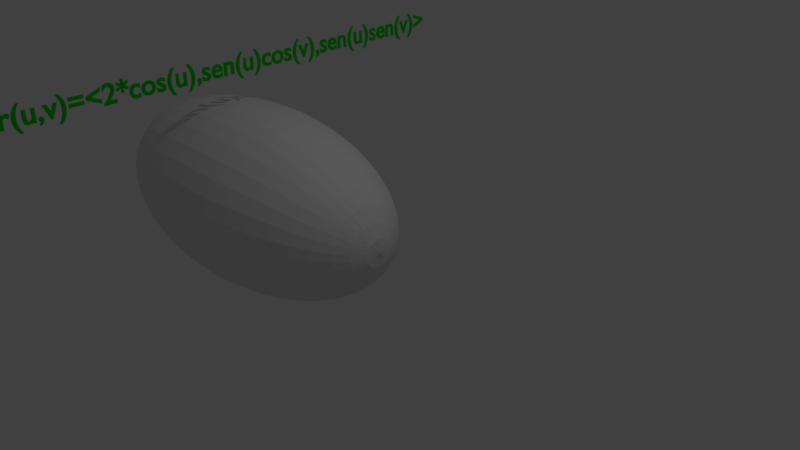 # Source: elipsoide.blend  (saved by Blender 2.77.0; exported with 4.5.12 LTS)
import bpy
from mathutils import Matrix  # noqa: F401  (used for matrix-valued properties, if any)

bpy.ops.wm.read_factory_settings(use_empty=True)
scene = bpy.context.scene
scene.name = 'Scene'

# ---- collections
col_collection_1 = bpy.data.collections.new('Collection 1'); scene.collection.children.link(col_collection_1)

# ---- materials (node trees are filled in below, after node groups)
mat_material = bpy.data.materials.new('Material')
mat_material.alpha_threshold = 0.0
mat_material.use_transparent_shadow = False
mat_material.diffuse_color = (0.0, 0.5277, 0.0007927, 1.0)
mat_material.roughness = 0.5

# ---- material node trees

# ---- world
world_world = bpy.data.worlds.new('World'); scene.world = world_world
world_world.color = (0.05088, 0.05088, 0.05088)
world_world.use_sun_shadow = False
world_world.sun_shadow_jitter_overblur = 0.0
world_world.cycles.sampling_method = 'MANUAL'

# ---- cameras
cam_camera = bpy.data.cameras.new('Camera')
cam_camera.clip_end = 100.0
cam_camera.lens = 35.0
cam_camera.sensor_width = 32.0
cam_camera.sensor_height = 18.0
cam_camera.ortho_scale = 7.314
cam_camera.dof.focus_distance = 0.0
cam_camera.dof.aperture_fstop = 128.0

# ---- lights
light_lamp = bpy.data.lights.new('Lamp', 'POINT')
light_lamp.transmission_factor = 0.0
light_lamp.cutoff_distance = 30.0
light_lamp.energy = 100.0
light_lamp.shadow_buffer_clip_start = 1.001
light_lamp.shadow_soft_size = 0.1
light_lamp.shadow_maximum_resolution = 0.006
light_lamp.use_absolute_resolution = True

# ---- meshes
me_xyz_function = bpy.data.meshes.new('XYZ Function')
me_xyz_function.from_pydata([(2.0, 0.0, 0.0), (1.978, 0.149, 0.0), (1.911, 0.2948, 0.0), (1.802, 0.4339, 0.0), (1.652, 0.5633, 0.0), (1.466, 0.6802, 0.0), (1.247, 0.7818, 0.0), (1.0, 0.866, 0.0), (0.7307, 0.9309, 0.0), (0.445, 0.9749, 0.0), (0.1495, 0.9972, 0.0), (-0.1495, 0.9972, 0.0), (-0.445, 0.9749, 0.0), (-0.7307, 0.9309, 0.0), (-1.0, 0.866, 0.0), (-1.247, 0.7818, 0.0), (-1.466, 0.6802, 0.0), (-1.652, 0.5633, 0.0), (-1.802, 0.4339, 0.0), (-1.911, 0.2948, 0.0), (-1.978, 0.149, 0.0), (-2.0, -8.742e-08, 0.0), (-1.978, -0.149, 0.0), (-1.911, -0.2948, 0.0), (-1.802, -0.4339, 0.0), (-1.652, -0.5633, 0.0), (-1.466, -0.6802, 0.0), (-1.247, -0.7818, 0.0), (-1.0, -0.866, 0.0), (-0.7307, -0.9309, 0.0), (-0.445, -0.9749, 0.0), (-0.1495, -0.9972, 0.0), (0.1495, -0.9972, 0.0), (0.445, -0.9749, 0.0), (0.7307, -0.9309, 0.0), (1.0, -0.866, 0.0), (1.247, -0.7818, 0.0), (1.466, -0.6802, 0.0), (1.652, -0.5633, 0.0), (1.802, -0.4339, 0.0), (1.911, -0.2948, 0.0), (1.978, -0.149, 0.0), (2.0, 1.748e-07, 0.0), (2.0, 0.0, 0.0), (1.978, 0.1462, 0.02906), (1.911, 0.2891, 0.05748), (1.802, 0.4256, 0.0846), (1.652, 0.5525, 0.1098), (1.466, 0.6671, 0.1326), (1.247, 0.7668, 0.1525), (1.0, 0.8494, 0.1689), (0.7307, 0.913, 0.1815), (0.445, 0.9562, 0.1901), (0.1495, 0.9781, 0.1944), (-0.1495, 0.9781, 0.1944), (-0.445, 0.9562, 0.1901), (-0.7307, 0.913, 0.1815), (-1.0, 0.8494, 0.1689), (-1.247, 0.7668, 0.1525), (-1.466, 0.6671, 0.1326), (-1.652, 0.5525, 0.1098), (-1.802, 0.4256, 0.0846), (-1.911, 0.2891, 0.05748), (-1.978, 0.1462, 0.02906), (-2.0, -8.574e-08, -1.705e-08), (-1.978, -0.1462, -0.02906), (-1.911, -0.2891, -0.05748), (-1.802, -0.4256, -0.0846), (-1.652, -0.5525, -0.1098), (-1.466, -0.6671, -0.1326), (-1.247, -0.7668, -0.1525), (-1.0, -0.8494, -0.1689), (-0.7307, -0.913, -0.1815), (-0.445, -0.9562, -0.1901), (-0.1495, -0.9781, -0.1944), (0.1495, -0.9781, -0.1944), (0.445, -0.9562, -0.1901), (0.7307, -0.913, -0.1815), (1.0, -0.8494, -0.1689), (1.247, -0.7668, -0.1525), (1.466, -0.6671, -0.1326), (1.652, -0.5525, -0.1098), (1.802, -0.4256, -0.0846), (1.911, -0.2891, -0.05748), (1.978, -0.1462, -0.02906), (2.0, 1.715e-07, 3.409e-08), (2.0, 0.0, 0.0), (1.978, 0.1377, 0.05701), (1.911, 0.2723, 0.1127), (1.802, 0.4009, 0.166), (1.652, 0.5205, 0.2155), (1.466, 0.6284, 0.2602), (1.247, 0.7224, 0.2991), (1.0, 0.8002, 0.3313), (0.7307, 0.8601, 0.3561), (0.445, 0.9008, 0.3729), (0.1495, 0.9214, 0.3814), (-0.1495, 0.9214, 0.3814), (-0.445, 0.9008, 0.3729), (-0.7307, 0.8601, 0.3561), (-1.0, 0.8002, 0.3313), (-1.247, 0.7224, 0.2991), (-1.466, 0.6284, 0.2602), (-1.652, 0.5205, 0.2155), (-1.802, 0.4009, 0.166), (-1.911, 0.2723, 0.1127), (-1.978, 0.1377, 0.05701), (-2.0, -8.077e-08, -3.344e-08), (-1.978, -0.1377, -0.05701), (-1.911, -0.2723, -0.1127), (-1.802, -0.4009, -0.166), (-1.652, -0.5205, -0.2155), (-1.466, -0.6284, -0.2602), (-1.247, -0.7224, -0.2991), (-1.0, -0.8002, -0.3313), (-0.7307, -0.8601, -0.3561), (-0.445, -0.9008, -0.3729), (-0.1495, -0.9214, -0.3814), (0.1495, -0.9214, -0.3814), (0.445, -0.9008, -0.3729), (0.7307, -0.8601, -0.3561), (1.0, -0.8002, -0.3313), (1.247, -0.7224, -0.2991), (1.466, -0.6284, -0.2602), (1.652, -0.5205, -0.2155), (1.802, -0.4009, -0.166), (1.911, -0.2723, -0.1127), (1.978, -0.1377, -0.05701), (2.0, 1.615e-07, 6.688e-08), (2.0, 0.0, 0.0), (1.978, 0.1239, 0.08277), (1.911, 0.2451, 0.1637), (1.802, 0.3608, 0.2409), (1.652, 0.4685, 0.3128), (1.466, 0.5657, 0.3777), (1.247, 0.6502, 0.4342), (1.0, 0.7202, 0.4809), (0.7307, 0.7741, 0.5169), (0.445, 0.8108, 0.5414), (0.1495, 0.8293, 0.5538), (-0.1495, 0.8293, 0.5538), (-0.445, 0.8108, 0.5414), (-0.7307, 0.7741, 0.5169), (-1.0, 0.7202, 0.4809), (-1.247, 0.6502, 0.4342), (-1.466, 0.5657, 0.3777), (-1.652, 0.4685, 0.3128), (-1.802, 0.3608, 0.2409), (-1.911, 0.2451, 0.1637), (-1.978, 0.1239, 0.08277), (-2.0, -7.27e-08, -4.855e-08), (-1.978, -0.1239, -0.08277), (-1.911, -0.2451, -0.1637), (-1.802, -0.3608, -0.2409), (-1.652, -0.4685, -0.3128), (-1.466, -0.5657, -0.3777), (-1.247, -0.6502, -0.4342), (-1.0, -0.7202, -0.4809), (-0.7307, -0.7741, -0.5169), (-0.445, -0.8108, -0.5414), (-0.1495, -0.8293, -0.5538), (0.1495, -0.8293, -0.5538), (0.445, -0.8108, -0.5414), (0.7307, -0.7741, -0.5169), (1.0, -0.7202, -0.4809), (1.247, -0.6502, -0.4342), (1.466, -0.5657, -0.3777), (1.652, -0.4685, -0.3128), (1.802, -0.3608, -0.2409), (1.911, -0.2451, -0.1637), (1.978, -0.1239, -0.08277), (2.0, 1.454e-07, 9.71e-08), (2.0, 0.0, 0.0), (1.978, 0.1054, 0.1053), (1.911, 0.2085, 0.2083), (1.802, 0.3069, 0.3067), (1.652, 0.3985, 0.3982), (1.466, 0.4811, 0.4808), (1.247, 0.5531, 0.5526), (1.0, 0.6126, 0.6121), (0.7307, 0.6585, 0.658), (0.445, 0.6897, 0.6891), (0.1495, 0.7054, 0.7048), (-0.1495, 0.7054, 0.7048), (-0.445, 0.6897, 0.6891), (-0.7307, 0.6585, 0.658), (-1.0, 0.6126, 0.6121), (-1.247, 0.5531, 0.5526), (-1.466, 0.4811, 0.4808), (-1.652, 0.3985, 0.3982), (-1.802, 0.3069, 0.3067), (-1.911, 0.2085, 0.2083), (-1.978, 0.1054, 0.1053), (-2.0, -6.184e-08, -6.179e-08), (-1.978, -0.1054, -0.1053), (-1.911, -0.2085, -0.2083), (-1.802, -0.3069, -0.3067), (-1.652, -0.3985, -0.3982), (-1.466, -0.4811, -0.4808), (-1.247, -0.5531, -0.5526), (-1.0, -0.6126, -0.6121), (-0.7307, -0.6585, -0.658), (-0.445, -0.6897, -0.6891), (-0.1495, -0.7054, -0.7048), (0.1495, -0.7054, -0.7048), (0.445, -0.6897, -0.6891), (0.7307, -0.6585, -0.658), (1.0, -0.6126, -0.6121), (1.247, -0.5531, -0.5526), (1.466, -0.4811, -0.4808), (1.652, -0.3985, -0.3982), (1.802, -0.3069, -0.3067), (1.911, -0.2085, -0.2083), (1.978, -0.1054, -0.1053), (2.0, 1.237e-07, 1.236e-07), (2.0, 0.0, 0.0), (1.978, 0.08287, 0.1239), (1.911, 0.1639, 0.245), (1.802, 0.2412, 0.3606), (1.652, 0.3132, 0.4682), (1.466, 0.3782, 0.5654), (1.247, 0.4347, 0.6499), (1.0, 0.4815, 0.7198), (0.7307, 0.5176, 0.7737), (0.445, 0.542, 0.8104), (0.1495, 0.5544, 0.8289), (-0.1495, 0.5544, 0.8289), (-0.445, 0.542, 0.8104), (-0.7307, 0.5176, 0.7737), (-1.0, 0.4815, 0.7198), (-1.247, 0.4347, 0.6499), (-1.466, 0.3782, 0.5654), (-1.652, 0.3132, 0.4682), (-1.802, 0.2412, 0.3606), (-1.911, 0.1639, 0.245), (-1.978, 0.08287, 0.1239), (-2.0, -4.861e-08, -7.267e-08), (-1.978, -0.08287, -0.1239), (-1.911, -0.1639, -0.245), (-1.802, -0.2412, -0.3606), (-1.652, -0.3132, -0.4682), (-1.466, -0.3782, -0.5654), (-1.247, -0.4347, -0.6499), (-1.0, -0.4815, -0.7198), (-0.7307, -0.5176, -0.7737), (-0.445, -0.542, -0.8104), (-0.1495, -0.5544, -0.8289), (0.1495, -0.5544, -0.8289), (0.445, -0.542, -0.8104), (0.7307, -0.5176, -0.7737), (1.0, -0.4815, -0.7198), (1.247, -0.4347, -0.6499), (1.466, -0.3782, -0.5654), (1.652, -0.3132, -0.4682), (1.802, -0.2412, -0.3606), (1.911, -0.1639, -0.245), (1.978, -0.08287, -0.1239), (2.0, 9.721e-08, 1.453e-07), (2.0, 0.0, 0.0), (1.978, 0.05712, 0.1377), (1.911, 0.113, 0.2723), (1.802, 0.1663, 0.4008), (1.652, 0.2159, 0.5203), (1.466, 0.2607, 0.6282), (1.247, 0.2996, 0.7221), (1.0, 0.3319, 0.7999), (0.7307, 0.3567, 0.8598), (0.445, 0.3736, 0.9005), (0.1495, 0.3822, 0.9211), (-0.1495, 0.3822, 0.9211), (-0.445, 0.3736, 0.9005), (-0.7307, 0.3567, 0.8598), (-1.0, 0.3319, 0.7999), (-1.247, 0.2996, 0.7221), (-1.466, 0.2607, 0.6282), (-1.652, 0.2159, 0.5203), (-1.802, 0.1663, 0.4008), (-1.911, 0.113, 0.2723), (-1.978, 0.05712, 0.1377), (-2.0, -3.35e-08, -8.075e-08), (-1.978, -0.05712, -0.1377), (-1.911, -0.113, -0.2723), (-1.802, -0.1663, -0.4008), (-1.652, -0.2159, -0.5203), (-1.466, -0.2607, -0.6282), (-1.247, -0.2996, -0.7221), (-1.0, -0.3319, -0.7999), (-0.7307, -0.3567, -0.8598), (-0.445, -0.3736, -0.9005), (-0.1495, -0.3822, -0.9211), (0.1495, -0.3822, -0.9211), (0.445, -0.3736, -0.9005), (0.7307, -0.3567, -0.8598), (1.0, -0.3319, -0.7999), (1.247, -0.2996, -0.7221), (1.466, -0.2607, -0.6282), (1.652, -0.2159, -0.5203), (1.802, -0.1663, -0.4008), (1.911, -0.113, -0.2723), (1.978, -0.05712, -0.1377), (2.0, 6.701e-08, 1.615e-07), (2.0, 0.0, 0.0), (1.978, 0.02918, 0.1462), (1.911, 0.05771, 0.2891), (1.802, 0.08494, 0.4255), (1.652, 0.1103, 0.5524), (1.466, 0.1332, 0.667), (1.247, 0.1531, 0.7667), (1.0, 0.1695, 0.8493), (0.7307, 0.1822, 0.9129), (0.445, 0.1909, 0.9561), (0.1495, 0.1952, 0.9779), (-0.1495, 0.1952, 0.9779), (-0.445, 0.1909, 0.9561), (-0.7307, 0.1822, 0.9129), (-1.0, 0.1695, 0.8493), (-1.247, 0.1531, 0.7667), (-1.466, 0.1332, 0.667), (-1.652, 0.1103, 0.5524), (-1.802, 0.08494, 0.4255), (-1.911, 0.05771, 0.2891), (-1.978, 0.02918, 0.1462), (-2.0, -1.712e-08, -8.573e-08), (-1.978, -0.02918, -0.1462), (-1.911, -0.05771, -0.2891), (-1.802, -0.08494, -0.4255), (-1.652, -0.1103, -0.5524), (-1.466, -0.1332, -0.667), (-1.247, -0.1531, -0.7667), (-1.0, -0.1695, -0.8493), (-0.7307, -0.1822, -0.9129), (-0.445, -0.1909, -0.9561), (-0.1495, -0.1952, -0.9779), (0.1495, -0.1952, -0.9779), (0.445, -0.1909, -0.9561), (0.7307, -0.1822, -0.9129), (1.0, -0.1695, -0.8493), (1.247, -0.1531, -0.7667), (1.466, -0.1332, -0.667), (1.652, -0.1103, -0.5524), (1.802, -0.08494, -0.4255), (1.911, -0.05771, -0.2891), (1.978, -0.02918, -0.1462), (2.0, 3.423e-08, 1.715e-07), (2.0, 0.0, 0.0), (1.978, 0.0001187, 0.149), (1.911, 0.0002347, 0.2948), (1.802, 0.0003455, 0.4339), (1.652, 0.0004486, 0.5633), (1.466, 0.0005416, 0.6802), (1.247, 0.0006226, 0.7818), (1.0, 0.0006896, 0.866), (0.7307, 0.0007412, 0.9309), (0.445, 0.0007763, 0.9749), (0.1495, 0.000794, 0.9972), (-0.1495, 0.000794, 0.9972), (-0.445, 0.0007763, 0.9749), (-0.7307, 0.0007412, 0.9309), (-1.0, 0.0006896, 0.866), (-1.247, 0.0006226, 0.7818), (-1.466, 0.0005416, 0.6802), (-1.652, 0.0004486, 0.5633), (-1.802, 0.0003455, 0.4339), (-1.911, 0.0002347, 0.2948), (-1.978, 0.0001187, 0.149), (-2.0, -6.961e-11, -8.742e-08), (-1.978, -0.0001187, -0.149), (-1.911, -0.0002347, -0.2948), (-1.802, -0.0003455, -0.4339), (-1.652, -0.0004486, -0.5633), (-1.466, -0.0005416, -0.6802), (-1.247, -0.0006226, -0.7818), (-1.0, -0.0006896, -0.866), (-0.7307, -0.0007412, -0.9309), (-0.445, -0.0007763, -0.9749), (-0.1495, -0.000794, -0.9972), (0.1495, -0.000794, -0.9972), (0.445, -0.0007763, -0.9749), (0.7307, -0.0007412, -0.9309), (1.0, -0.0006896, -0.866), (1.247, -0.0006226, -0.7818), (1.466, -0.0005416, -0.6802), (1.652, -0.0004486, -0.5633), (1.802, -0.0003455, -0.4339), (1.911, -0.0002347, -0.2948), (1.978, -0.0001187, -0.149), (2.0, 1.392e-10, 1.748e-07), (2.0, 0.0, 0.0), (1.978, -0.02895, 0.1462), (1.911, -0.05724, 0.2891), (1.802, -0.08427, 0.4256), (1.652, -0.1094, 0.5526), (1.466, -0.1321, 0.6672), (1.247, -0.1518, 0.7669), (1.0, -0.1682, 0.8495), (0.7307, -0.1808, 0.9131), (0.445, -0.1893, 0.9564), (0.1495, -0.1937, 0.9782), (-0.1495, -0.1937, 0.9782), (-0.445, -0.1893, 0.9564), (-0.7307, -0.1808, 0.9131), (-1.0, -0.1682, 0.8495), (-1.247, -0.1518, 0.7669), (-1.466, -0.1321, 0.6672), (-1.652, -0.1094, 0.5526), (-1.802, -0.08427, 0.4256), (-1.911, -0.05724, 0.2891), (-1.978, -0.02895, 0.1462), (-2.0, 1.698e-08, -8.576e-08), (-1.978, 0.02895, -0.1462), (-1.911, 0.05724, -0.2891), (-1.802, 0.08427, -0.4256), (-1.652, 0.1094, -0.5526), (-1.466, 0.1321, -0.6672), (-1.247, 0.1518, -0.7669), (-1.0, 0.1682, -0.8495), (-0.7307, 0.1808, -0.9131), (-0.445, 0.1893, -0.9564), (-0.1495, 0.1937, -0.9782), (0.1495, 0.1937, -0.9782), (0.445, 0.1893, -0.9564), (0.7307, 0.1808, -0.9131), (1.0, 0.1682, -0.8495), (1.247, 0.1518, -0.7669), (1.466, 0.1321, -0.6672), (1.652, 0.1094, -0.5526), (1.802, 0.08427, -0.4256), (1.911, 0.05724, -0.2891), (1.978, 0.02895, -0.1462), (2.0, -3.396e-08, 1.715e-07), (2.0, 0.0, 0.0), (1.978, -0.0569, 0.1378), (1.911, -0.1125, 0.2724), (1.802, -0.1656, 0.401), (1.652, -0.2151, 0.5207), (1.466, -0.2597, 0.6287), (1.247, -0.2985, 0.7226), (1.0, -0.3306, 0.8004), (0.7307, -0.3554, 0.8604), (0.445, -0.3722, 0.9011), (0.1495, -0.3807, 0.9217), (-0.1495, -0.3807, 0.9217), (-0.445, -0.3722, 0.9011), (-0.7307, -0.3554, 0.8604), (-1.0, -0.3306, 0.8004), (-1.247, -0.2985, 0.7226), (-1.466, -0.2597, 0.6287), (-1.652, -0.2151, 0.5207), (-1.802, -0.1656, 0.401), (-1.911, -0.1125, 0.2724), (-1.978, -0.0569, 0.1378), (-2.0, 3.337e-08, -8.08e-08), (-1.978, 0.0569, -0.1378), (-1.911, 0.1125, -0.2724), (-1.802, 0.1656, -0.401), (-1.652, 0.2151, -0.5207), (-1.466, 0.2597, -0.6287), (-1.247, 0.2985, -0.7226), (-1.0, 0.3306, -0.8004), (-0.7307, 0.3554, -0.8604), (-0.445, 0.3722, -0.9011), (-0.1495, 0.3807, -0.9217), (0.1495, 0.3807, -0.9217), (0.445, 0.3722, -0.9011), (0.7307, 0.3554, -0.8604), (1.0, 0.3306, -0.8004), (1.247, 0.2985, -0.7226), (1.466, 0.2597, -0.6287), (1.652, 0.2151, -0.5207), (1.802, 0.1656, -0.401), (1.911, 0.1125, -0.2724), (1.978, 0.0569, -0.1378), (2.0, -6.675e-08, 1.616e-07), (2.0, 0.0, 0.0), (1.978, -0.08267, 0.124), (1.911, -0.1635, 0.2453), (1.802, -0.2407, 0.361), (1.652, -0.3125, 0.4687), (1.466, -0.3773, 0.566), (1.247, -0.4337, 0.6505), (1.0, -0.4803, 0.7206), (0.7307, -0.5163, 0.7746), (0.445, -0.5408, 0.8112), (0.1495, -0.5531, 0.8298), (-0.1495, -0.5531, 0.8298), (-0.445, -0.5408, 0.8112), (-0.7307, -0.5163, 0.7746), (-1.0, -0.4803, 0.7206), (-1.247, -0.4337, 0.6505), (-1.466, -0.3773, 0.566), (-1.652, -0.3125, 0.4687), (-1.802, -0.2407, 0.361), (-1.911, -0.1635, 0.2453), (-1.978, -0.08267, 0.124), (-2.0, 4.849e-08, -7.274e-08), (-1.978, 0.08267, -0.124), (-1.911, 0.1635, -0.2453), (-1.802, 0.2407, -0.361), (-1.652, 0.3125, -0.4687), (-1.466, 0.3773, -0.566), (-1.247, 0.4337, -0.6505), (-1.0, 0.4803, -0.7206), (-0.7307, 0.5163, -0.7746), (-0.445, 0.5408, -0.8112), (-0.1495, 0.5531, -0.8298), (0.1495, 0.5531, -0.8298), (0.445, 0.5408, -0.8112), (0.7307, 0.5163, -0.7746), (1.0, 0.4803, -0.7206), (1.247, 0.4337, -0.6505), (1.466, 0.3773, -0.566), (1.652, 0.3125, -0.4687), (1.802, 0.2407, -0.361), (1.911, 0.1635, -0.2453), (1.978, 0.08267, -0.124), (2.0, -9.698e-08, 1.455e-07), (2.0, 0.0, 0.0), (1.978, -0.1053, 0.1055), (1.911, -0.2082, 0.2087), (1.802, -0.3064, 0.3072), (1.652, -0.3979, 0.3988), (1.466, -0.4804, 0.4815), (1.247, -0.5522, 0.5535), (1.0, -0.6116, 0.6131), (0.7307, -0.6574, 0.659), (0.445, -0.6886, 0.6902), (0.1495, -0.7043, 0.706), (-0.1495, -0.7043, 0.706), (-0.445, -0.6886, 0.6902), (-0.7307, -0.6574, 0.659), (-1.0, -0.6116, 0.6131), (-1.247, -0.5522, 0.5535), (-1.466, -0.4804, 0.4815), (-1.652, -0.3979, 0.3988), (-1.802, -0.3064, 0.3072), (-1.911, -0.2082, 0.2087), (-1.978, -0.1053, 0.1055), (-2.0, 6.174e-08, -6.189e-08), (-1.978, 0.1053, -0.1055), (-1.911, 0.2082, -0.2087), (-1.802, 0.3064, -0.3072), (-1.652, 0.3979, -0.3988), (-1.466, 0.4804, -0.4815), (-1.247, 0.5522, -0.5535), (-1.0, 0.6116, -0.6131), (-0.7307, 0.6574, -0.659), (-0.445, 0.6886, -0.6902), (-0.1495, 0.7043, -0.706), (0.1495, 0.7043, -0.706), (0.445, 0.6886, -0.6902), (0.7307, 0.6574, -0.659), (1.0, 0.6116, -0.6131), (1.247, 0.5522, -0.5535), (1.466, 0.4804, -0.4815), (1.652, 0.3979, -0.3988), (1.802, 0.3064, -0.3072), (1.911, 0.2082, -0.2087), (1.978, 0.1053, -0.1055), (2.0, -1.235e-07, 1.238e-07), (2.0, 0.0, 0.0), (1.978, -0.1238, 0.08296), (1.911, -0.2449, 0.1641), (1.802, -0.3604, 0.2415), (1.652, -0.468, 0.3136), (1.466, -0.5651, 0.3786), (1.247, -0.6495, 0.4352), (1.0, -0.7195, 0.4821), (0.7307, -0.7733, 0.5182), (0.445, -0.8099, 0.5427), (0.1495, -0.8284, 0.5551), (-0.1495, -0.8284, 0.5551), (-0.445, -0.8099, 0.5427), (-0.7307, -0.7733, 0.5182), (-1.0, -0.7195, 0.4821), (-1.247, -0.6495, 0.4352), (-1.466, -0.5651, 0.3786), (-1.652, -0.468, 0.3136), (-1.802, -0.3604, 0.2415), (-1.911, -0.2449, 0.1641), (-1.978, -0.1238, 0.08296), (-2.0, 7.263e-08, -4.866e-08), (-1.978, 0.1238, -0.08296), (-1.911, 0.2449, -0.1641), (-1.802, 0.3604, -0.2415), (-1.652, 0.468, -0.3136), (-1.466, 0.5651, -0.3786), (-1.247, 0.6495, -0.4352), (-1.0, 0.7195, -0.4821), (-0.7307, 0.7733, -0.5182), (-0.445, 0.8099, -0.5427), (-0.1495, 0.8284, -0.5551), (0.1495, 0.8284, -0.5551), (0.445, 0.8099, -0.5427), (0.7307, 0.7733, -0.5182), (1.0, 0.7195, -0.4821), (1.247, 0.6495, -0.4352), (1.466, 0.5651, -0.3786), (1.652, 0.468, -0.3136), (1.802, 0.3604, -0.2415), (1.911, 0.2449, -0.1641), (1.978, 0.1238, -0.08296), (2.0, -1.453e-07, 9.733e-08), (2.0, 0.0, 0.0), (1.978, -0.1376, 0.05723), (1.911, -0.2722, 0.1132), (1.802, -0.4006, 0.1666), (1.652, -0.5201, 0.2163), (1.466, -0.628, 0.2612), (1.247, -0.7219, 0.3002), (1.0, -0.7996, 0.3325), (0.7307, -0.8595, 0.3574), (0.445, -0.9002, 0.3743), (0.1495, -0.9208, 0.3829), (-0.1495, -0.9208, 0.3829), (-0.445, -0.9002, 0.3743), (-0.7307, -0.8595, 0.3574), (-1.0, -0.7996, 0.3325), (-1.247, -0.7219, 0.3002), (-1.466, -0.628, 0.2612), (-1.652, -0.5201, 0.2163), (-1.802, -0.4006, 0.1666), (-1.911, -0.2722, 0.1132), (-1.978, -0.1376, 0.05723), (-2.0, 8.072e-08, -3.357e-08), (-1.978, 0.1376, -0.05723), (-1.911, 0.2722, -0.1132), (-1.802, 0.4006, -0.1666), (-1.652, 0.5201, -0.2163), (-1.466, 0.628, -0.2612), (-1.247, 0.7219, -0.3002), (-1.0, 0.7996, -0.3325), (-0.7307, 0.8595, -0.3574), (-0.445, 0.9002, -0.3743), (-0.1495, 0.9208, -0.3829), (0.1495, 0.9208, -0.3829), (0.445, 0.9002, -0.3743), (0.7307, 0.8595, -0.3574), (1.0, 0.7996, -0.3325), (1.247, 0.7219, -0.3002), (1.466, 0.628, -0.2612), (1.652, 0.5201, -0.2163), (1.802, 0.4006, -0.1666), (1.911, 0.2722, -0.1132), (1.978, 0.1376, -0.05723), (2.0, -1.614e-07, 6.714e-08), (2.0, 0.0, 0.0), (1.978, -0.1461, 0.02929), (1.911, -0.289, 0.05794), (1.802, -0.4254, 0.08528), (1.652, -0.5523, 0.1107), (1.466, -0.6669, 0.1337), (1.247, -0.7666, 0.1537), (1.0, -0.8491, 0.1702), (0.7307, -0.9127, 0.183), (0.445, -0.9559, 0.1916), (0.1495, -0.9778, 0.196), (-0.1495, -0.9778, 0.196), (-0.445, -0.9559, 0.1916), (-0.7307, -0.9127, 0.183), (-1.0, -0.8491, 0.1702), (-1.247, -0.7666, 0.1537), (-1.466, -0.6669, 0.1337), (-1.652, -0.5523, 0.1107), (-1.802, -0.4254, 0.08528), (-1.911, -0.289, 0.05794), (-1.978, -0.1461, 0.02929), (-2.0, 8.572e-08, -1.718e-08), (-1.978, 0.1461, -0.02929), (-1.911, 0.289, -0.05794), (-1.802, 0.4254, -0.08528), (-1.652, 0.5523, -0.1107), (-1.466, 0.6669, -0.1337), (-1.247, 0.7666, -0.1537), (-1.0, 0.8491, -0.1702), (-0.7307, 0.9127, -0.183), (-0.445, 0.9559, -0.1916), (-0.1495, 0.9778, -0.196), (0.1495, 0.9778, -0.196), (0.445, 0.9559, -0.1916), (0.7307, 0.9127, -0.183), (1.0, 0.8491, -0.1702), (1.247, 0.7666, -0.1537), (1.466, 0.6669, -0.1337), (1.652, 0.5523, -0.1107), (1.802, 0.4254, -0.08528), (1.911, 0.289, -0.05794), (1.978, 0.1461, -0.02929), (2.0, -1.714e-07, 3.437e-08), (2.0, 0.0, 0.0), (1.978, -0.149, 0.0002374), (1.911, -0.2948, 0.0004694), (1.802, -0.4339, 0.000691), (1.652, -0.5633, 0.0008971), (1.466, -0.6802, 0.001083), (1.247, -0.7818, 0.001245), (1.0, -0.866, 0.001379), (0.7307, -0.9309, 0.001482), (0.445, -0.9749, 0.001553), (0.1495, -0.9972, 0.001588), (-0.1495, -0.9972, 0.001588), (-0.445, -0.9749, 0.001553), (-0.7307, -0.9309, 0.001482), (-1.0, -0.866, 0.001379), (-1.247, -0.7818, 0.001245), (-1.466, -0.6802, 0.001083), (-1.652, -0.5633, 0.0008971), (-1.802, -0.4339, 0.000691), (-1.911, -0.2948, 0.0004694), (-1.978, -0.149, 0.0002374), (-2.0, 8.742e-08, -1.392e-10), (-1.978, 0.149, -0.0002374), (-1.911, 0.2948, -0.0004694), (-1.802, 0.4339, -0.000691), (-1.652, 0.5633, -0.0008971), (-1.466, 0.6802, -0.001083), (-1.247, 0.7818, -0.001245), (-1.0, 0.866, -0.001379), (-0.7307, 0.9309, -0.001482), (-0.445, 0.9749, -0.001553), (-0.1495, 0.9972, -0.001588), (0.1495, 0.9972, -0.001588), (0.445, 0.9749, -0.001553), (0.7307, 0.9309, -0.001482), (1.0, 0.866, -0.001379), (1.247, 0.7818, -0.001245), (1.466, 0.6802, -0.001083), (1.652, 0.5633, -0.0008971), (1.802, 0.4339, -0.000691), (1.911, 0.2948, -0.0004694), (1.978, 0.149, -0.0002374), (2.0, -1.748e-07, 2.784e-10), (2.0, 0.0, 0.0), (1.978, -0.1462, -0.02883), (1.911, -0.2892, -0.05701), (1.802, -0.4257, -0.08393), (1.652, -0.5527, -0.109), (1.466, -0.6673, -0.1316), (1.247, -0.7671, -0.1512), (1.0, -0.8497, -0.1675), (0.7307, -0.9133, -0.1801), (0.445, -0.9565, -0.1886), (0.1495, -0.9784, -0.1929), (-0.1495, -0.9784, -0.1929), (-0.445, -0.9565, -0.1886), (-0.7307, -0.9133, -0.1801), (-1.0, -0.8497, -0.1675), (-1.247, -0.7671, -0.1512), (-1.466, -0.6673, -0.1316), (-1.652, -0.5527, -0.109), (-1.802, -0.4257, -0.08393), (-1.911, -0.2892, -0.05701), (-1.978, -0.1462, -0.02883), (-2.0, 8.577e-08, 1.691e-08), (-1.978, 0.1462, 0.02883), (-1.911, 0.2892, 0.05701), (-1.802, 0.4257, 0.08393), (-1.652, 0.5527, 0.109), (-1.466, 0.6673, 0.1316), (-1.247, 0.7671, 0.1512), (-1.0, 0.8497, 0.1675), (-0.7307, 0.9133, 0.1801), (-0.445, 0.9565, 0.1886), (-0.1495, 0.9784, 0.1929), (0.1495, 0.9784, 0.1929), (0.445, 0.9565, 0.1886), (0.7307, 0.9133, 0.1801), (1.0, 0.8497, 0.1675), (1.247, 0.7671, 0.1512), (1.466, 0.6673, 0.1316), (1.652, 0.5527, 0.109), (1.802, 0.4257, 0.08393), (1.911, 0.2892, 0.05701), (1.978, 0.1462, 0.02883), (2.0, -1.715e-07, -3.382e-08), (2.0, 0.0, 0.0), (1.978, -0.1378, -0.05679), (1.911, -0.2725, -0.1123), (1.802, -0.4012, -0.1653), (1.652, -0.5208, -0.2146), (1.466, -0.6289, -0.2592), (1.247, -0.7229, -0.2979), (1.0, -0.8007, -0.33), (0.7307, -0.8607, -0.3547), (0.445, -0.9014, -0.3715), (0.1495, -0.922, -0.38), (-0.1495, -0.922, -0.38), (-0.445, -0.9014, -0.3715), (-0.7307, -0.8607, -0.3547), (-1.0, -0.8007, -0.33), (-1.247, -0.7229, -0.2979), (-1.466, -0.6289, -0.2592), (-1.652, -0.5208, -0.2146), (-1.802, -0.4012, -0.1653), (-1.911, -0.2725, -0.1123), (-1.978, -0.1378, -0.05679), (-2.0, 8.083e-08, 3.331e-08), (-1.978, 0.1378, 0.05679), (-1.911, 0.2725, 0.1123), (-1.802, 0.4012, 0.1653), (-1.652, 0.5208, 0.2146), (-1.466, 0.6289, 0.2592), (-1.247, 0.7229, 0.2979), (-1.0, 0.8007, 0.33), (-0.7307, 0.8607, 0.3547), (-0.445, 0.9014, 0.3715), (-0.1495, 0.922, 0.38), (0.1495, 0.922, 0.38), (0.445, 0.9014, 0.3715), (0.7307, 0.8607, 0.3547), (1.0, 0.8007, 0.33), (1.247, 0.7229, 0.2979), (1.466, 0.6289, 0.2592), (1.652, 0.5208, 0.2146), (1.802, 0.4012, 0.1653), (1.911, 0.2725, 0.1123), (1.978, 0.1378, 0.05679), (2.0, -1.617e-07, -6.662e-08), (2.0, 0.0, 0.0), (1.978, -0.1241, -0.08257), (1.911, -0.2454, -0.1633), (1.802, -0.3612, -0.2404), (1.652, -0.469, -0.3121), (1.466, -0.5663, -0.3768), (1.247, -0.6509, -0.4331), (1.0, -0.721, -0.4798), (0.7307, -0.775, -0.5157), (0.445, -0.8116, -0.5401), (0.1495, -0.8302, -0.5524), (-0.1495, -0.8302, -0.5524), (-0.445, -0.8116, -0.5401), (-0.7307, -0.775, -0.5157), (-1.0, -0.721, -0.4798), (-1.247, -0.6509, -0.4331), (-1.466, -0.5663, -0.3768), (-1.652, -0.469, -0.3121), (-1.802, -0.3612, -0.2404), (-1.911, -0.2454, -0.1633), (-1.978, -0.1241, -0.08257), (-2.0, 7.278e-08, 4.843e-08), (-1.978, 0.1241, 0.08257), (-1.911, 0.2454, 0.1633), (-1.802, 0.3612, 0.2404), (-1.652, 0.469, 0.3121), (-1.466, 0.5663, 0.3768), (-1.247, 0.6509, 0.4331), (-1.0, 0.721, 0.4798), (-0.7307, 0.775, 0.5157), (-0.445, 0.8116, 0.5401), (-0.1495, 0.8302, 0.5524), (0.1495, 0.8302, 0.5524), (0.445, 0.8116, 0.5401), (0.7307, 0.775, 0.5157), (1.0, 0.721, 0.4798), (1.247, 0.6509, 0.4331), (1.466, 0.5663, 0.3768), (1.652, 0.469, 0.3121), (1.802, 0.3612, 0.2404), (1.911, 0.2454, 0.1633), (1.978, 0.1241, 0.08257), (2.0, -1.456e-07, -9.686e-08), (2.0, 0.0, 0.0), (1.978, -0.1056, -0.1052), (1.911, -0.2088, -0.208), (1.802, -0.3074, -0.3062), (1.652, -0.3991, -0.3975), (1.466, -0.4819, -0.48), (1.247, -0.5539, -0.5517), (1.0, -0.6136, -0.6112), (0.7307, -0.6595, -0.6569), (0.445, -0.6907, -0.688), (0.1495, -0.7065, -0.7037), (-0.1495, -0.7065, -0.7037), (-0.445, -0.6907, -0.688), (-0.7307, -0.6595, -0.6569), (-1.0, -0.6136, -0.6112), (-1.247, -0.5539, -0.5517), (-1.466, -0.4819, -0.48), (-1.652, -0.3991, -0.3975), (-1.802, -0.3074, -0.3062), (-1.911, -0.2088, -0.208), (-1.978, -0.1056, -0.1052), (-2.0, 6.194e-08, 6.169e-08), (-1.978, 0.1056, 0.1052), (-1.911, 0.2088, 0.208), (-1.802, 0.3074, 0.3062), (-1.652, 0.3991, 0.3975), (-1.466, 0.4819, 0.48), (-1.247, 0.5539, 0.5517), (-1.0, 0.6136, 0.6112), (-0.7307, 0.6595, 0.6569), (-0.445, 0.6907, 0.688), (-0.1495, 0.7065, 0.7037), (0.1495, 0.7065, 0.7037), (0.445, 0.6907, 0.688), (0.7307, 0.6595, 0.6569), (1.0, 0.6136, 0.6112), (1.247, 0.5539, 0.5517), (1.466, 0.4819, 0.48), (1.652, 0.3991, 0.3975), (1.802, 0.3074, 0.3062), (1.911, 0.2088, 0.208), (1.978, 0.1056, 0.1052), (2.0, -1.239e-07, -1.234e-07), (2.0, 0.0, 0.0), (1.978, -0.08306, -0.1238), (1.911, -0.1643, -0.2447), (1.802, -0.2418, -0.3603), (1.652, -0.3139, -0.4677), (1.466, -0.3791, -0.5648), (1.247, -0.4357, -0.6492), (1.0, -0.4826, -0.7191), (0.7307, -0.5188, -0.7729), (0.445, -0.5433, -0.8095), (0.1495, -0.5557, -0.828), (-0.1495, -0.5557, -0.828), (-0.445, -0.5433, -0.8095), (-0.7307, -0.5188, -0.7729), (-1.0, -0.4826, -0.7191), (-1.247, -0.4357, -0.6492), (-1.466, -0.3791, -0.5648), (-1.652, -0.3139, -0.4677), (-1.802, -0.2418, -0.3603), (-1.911, -0.1643, -0.2447), (-1.978, -0.08306, -0.1238), (-2.0, 4.872e-08, 7.259e-08), (-1.978, 0.08306, 0.1238), (-1.911, 0.1643, 0.2447), (-1.802, 0.2418, 0.3603), (-1.652, 0.3139, 0.4677), (-1.466, 0.3791, 0.5648), (-1.247, 0.4357, 0.6492), (-1.0, 0.4826, 0.7191), (-0.7307, 0.5188, 0.7729), (-0.445, 0.5433, 0.8095), (-0.1495, 0.5557, 0.828), (0.1495, 0.5557, 0.828), (0.445, 0.5433, 0.8095), (0.7307, 0.5188, 0.7729), (1.0, 0.4826, 0.7191), (1.247, 0.4357, 0.6492), (1.466, 0.3791, 0.5648), (1.652, 0.3139, 0.4677), (1.802, 0.2418, 0.3603), (1.911, 0.1643, 0.2447), (1.978, 0.08306, 0.1238), (2.0, -9.744e-08, -1.452e-07), (2.0, 0.0, 0.0), (1.978, -0.05734, -0.1376), (1.911, -0.1134, -0.2721), (1.802, -0.1669, -0.4005), (1.652, -0.2167, -0.52), (1.466, -0.2617, -0.6278), (1.247, -0.3008, -0.7217), (1.0, -0.3332, -0.7994), (0.7307, -0.3581, -0.8592), (0.445, -0.3751, -0.8999), (0.1495, -0.3836, -0.9205), (-0.1495, -0.3836, -0.9205), (-0.445, -0.3751, -0.8999), (-0.7307, -0.3581, -0.8592), (-1.0, -0.3332, -0.7994), (-1.247, -0.3008, -0.7217), (-1.466, -0.2617, -0.6278), (-1.652, -0.2167, -0.52), (-1.802, -0.1669, -0.4005), (-1.911, -0.1134, -0.2721), (-1.978, -0.05734, -0.1376), (-2.0, 3.363e-08, 8.069e-08), (-1.978, 0.05734, 0.1376), (-1.911, 0.1134, 0.2721), (-1.802, 0.1669, 0.4005), (-1.652, 0.2167, 0.52), (-1.466, 0.2617, 0.6278), (-1.247, 0.3008, 0.7217), (-1.0, 0.3332, 0.7994), (-0.7307, 0.3581, 0.8592), (-0.445, 0.3751, 0.8999), (-0.1495, 0.3836, 0.9205), (0.1495, 0.3836, 0.9205), (0.445, 0.3751, 0.8999), (0.7307, 0.3581, 0.8592), (1.0, 0.3332, 0.7994), (1.247, 0.3008, 0.7217), (1.466, 0.2617, 0.6278), (1.652, 0.2167, 0.52), (1.802, 0.1669, 0.4005), (1.911, 0.1134, 0.2721), (1.978, 0.05734, 0.1376), (2.0, -6.726e-08, -1.614e-07), (2.0, 0.0, 0.0), (1.978, -0.02941, -0.1461), (1.911, -0.05817, -0.289), (1.802, -0.08562, -0.4254), (1.652, -0.1112, -0.5522), (1.466, -0.1342, -0.6668), (1.247, -0.1543, -0.7665), (1.0, -0.1709, -0.849), (0.7307, -0.1837, -0.9126), (0.445, -0.1924, -0.9558), (0.1495, -0.1968, -0.9776), (-0.1495, -0.1968, -0.9776), (-0.445, -0.1924, -0.9558), (-0.7307, -0.1837, -0.9126), (-1.0, -0.1709, -0.849), (-1.247, -0.1543, -0.7665), (-1.466, -0.1342, -0.6668), (-1.652, -0.1112, -0.5522), (-1.802, -0.08562, -0.4254), (-1.911, -0.05817, -0.289), (-1.978, -0.02941, -0.1461), (-2.0, 1.725e-08, 8.57e-08), (-1.978, 0.02941, 0.1461), (-1.911, 0.05817, 0.289), (-1.802, 0.08562, 0.4254), (-1.652, 0.1112, 0.5522), (-1.466, 0.1342, 0.6668), (-1.247, 0.1543, 0.7665), (-1.0, 0.1709, 0.849), (-0.7307, 0.1837, 0.9126), (-0.445, 0.1924, 0.9558), (-0.1495, 0.1968, 0.9776), (0.1495, 0.1968, 0.9776), (0.445, 0.1924, 0.9558), (0.7307, 0.1837, 0.9126), (1.0, 0.1709, 0.849), (1.247, 0.1543, 0.7665), (1.466, 0.1342, 0.6668), (1.652, 0.1112, 0.5522), (1.802, 0.08562, 0.4254), (1.911, 0.05817, 0.289), (1.978, 0.02941, 0.1461), (2.0, -3.45e-08, -1.714e-07), (2.0, 0.0, 0.0), (1.978, -0.000356, -0.149), (1.911, -0.0007041, -0.2948), (1.802, -0.001036, -0.4339), (1.652, -0.001346, -0.5633), (1.466, -0.001625, -0.6802), (1.247, -0.001868, -0.7818), (1.0, -0.002069, -0.866), (0.7307, -0.002224, -0.9309), (0.445, -0.002329, -0.9749), (0.1495, -0.002382, -0.9972), (-0.1495, -0.002382, -0.9972), (-0.445, -0.002329, -0.9749), (-0.7307, -0.002224, -0.9309), (-1.0, -0.002069, -0.866), (-1.247, -0.001868, -0.7818), (-1.466, -0.001625, -0.6802), (-1.652, -0.001346, -0.5633), (-1.802, -0.001036, -0.4339), (-1.911, -0.0007041, -0.2948), (-1.978, -0.000356, -0.149), (-2.0, 2.088e-10, 8.742e-08), (-1.978, 0.000356, 0.149), (-1.911, 0.0007041, 0.2948), (-1.802, 0.001036, 0.4339), (-1.652, 0.001346, 0.5633), (-1.466, 0.001625, 0.6802), (-1.247, 0.001868, 0.7818), (-1.0, 0.002069, 0.866), (-0.7307, 0.002224, 0.9309), (-0.445, 0.002329, 0.9749), (-0.1495, 0.002382, 0.9972), (0.1495, 0.002382, 0.9972), (0.445, 0.002329, 0.9749), (0.7307, 0.002224, 0.9309), (1.0, 0.002069, 0.866), (1.247, 0.001868, 0.7818), (1.466, 0.001625, 0.6802), (1.652, 0.001346, 0.5633), (1.802, 0.001036, 0.4339), (1.911, 0.0007041, 0.2948), (1.978, 0.000356, 0.149), (2.0, -4.177e-10, -1.748e-07), (2.0, 0.0, 0.0), (1.978, 0.02871, -0.1463), (1.911, 0.05678, -0.2892), (1.802, 0.08359, -0.4258), (1.652, 0.1085, -0.5528), (1.466, 0.131, -0.6674), (1.247, 0.1506, -0.7672), (1.0, 0.1668, -0.8498), (0.7307, 0.1793, -0.9134), (0.445, 0.1878, -0.9567), (0.1495, 0.1921, -0.9785), (-0.1495, 0.1921, -0.9785), (-0.445, 0.1878, -0.9567), (-0.7307, 0.1793, -0.9134), (-1.0, 0.1668, -0.8498), (-1.247, 0.1506, -0.7672), (-1.466, 0.131, -0.6674), (-1.652, 0.1085, -0.5528), (-1.802, 0.08359, -0.4258), (-1.911, 0.05678, -0.2892), (-1.978, 0.02871, -0.1463), (-2.0, -1.684e-08, 8.579e-08), (-1.978, -0.02871, 0.1463), (-1.911, -0.05678, 0.2892), (-1.802, -0.08359, 0.4258), (-1.652, -0.1085, 0.5528), (-1.466, -0.131, 0.6674), (-1.247, -0.1506, 0.7672), (-1.0, -0.1668, 0.8498), (-0.7307, -0.1793, 0.9134), (-0.445, -0.1878, 0.9567), (-0.1495, -0.1921, 0.9785), (0.1495, -0.1921, 0.9785), (0.445, -0.1878, 0.9567), (0.7307, -0.1793, 0.9134), (1.0, -0.1668, 0.8498), (1.247, -0.1506, 0.7672), (1.466, -0.131, 0.6674), (1.652, -0.1085, 0.5528), (1.802, -0.08359, 0.4258), (1.911, -0.05678, 0.2892), (1.978, -0.02871, 0.1463), (2.0, 3.368e-08, -1.716e-07), (2.0, 0.0, 0.0), (1.978, 0.05668, -0.1378), (1.911, 0.1121, -0.2726), (1.802, 0.165, -0.4013), (1.652, 0.2142, -0.521), (1.466, 0.2587, -0.6291), (1.247, 0.2973, -0.7231), (1.0, 0.3293, -0.801), (0.7307, 0.354, -0.8609), (0.445, 0.3708, -0.9017), (0.1495, 0.3792, -0.9223), (-0.1495, 0.3792, -0.9223), (-0.445, 0.3708, -0.9017), (-0.7307, 0.354, -0.8609), (-1.0, 0.3293, -0.801), (-1.247, 0.2973, -0.7231), (-1.466, 0.2587, -0.6291), (-1.652, 0.2142, -0.521), (-1.802, 0.165, -0.4013), (-1.911, 0.1121, -0.2726), (-1.978, 0.05668, -0.1378), (-2.0, -3.325e-08, 8.085e-08), (-1.978, -0.05668, 0.1378), (-1.911, -0.1121, 0.2726), (-1.802, -0.165, 0.4013), (-1.652, -0.2142, 0.521), (-1.466, -0.2587, 0.6291), (-1.247, -0.2973, 0.7231), (-1.0, -0.3293, 0.801), (-0.7307, -0.354, 0.8609), (-0.445, -0.3708, 0.9017), (-0.1495, -0.3792, 0.9223), (0.1495, -0.3792, 0.9223), (0.445, -0.3708, 0.9017), (0.7307, -0.354, 0.8609), (1.0, -0.3293, 0.801), (1.247, -0.2973, 0.7231), (1.466, -0.2587, 0.6291), (1.652, -0.2142, 0.521), (1.802, -0.165, 0.4013), (1.911, -0.1121, 0.2726), (1.978, -0.05668, 0.1378), (2.0, 6.649e-08, -1.617e-07), (2.0, 0.0, 0.0), (1.978, 0.08247, -0.1241), (1.911, 0.1631, -0.2455), (1.802, 0.2401, -0.3614), (1.652, 0.3117, -0.4692), (1.466, 0.3764, -0.5666), (1.247, 0.4326, -0.6512), (1.0, 0.4792, -0.7214), (0.7307, 0.5151, -0.7754), (0.445, 0.5395, -0.8121), (0.1495, 0.5518, -0.8306), (-0.1495, 0.5518, -0.8306), (-0.445, 0.5395, -0.8121), (-0.7307, 0.5151, -0.7754), (-1.0, 0.4792, -0.7214), (-1.247, 0.4326, -0.6512), (-1.466, 0.3764, -0.5666), (-1.652, 0.3117, -0.4692), (-1.802, 0.2401, -0.3614), (-1.911, 0.1631, -0.2455), (-1.978, 0.08247, -0.1241), (-2.0, -4.837e-08, 7.282e-08), (-1.978, -0.08247, 0.1241), (-1.911, -0.1631, 0.2455), (-1.802, -0.2401, 0.3614), (-1.652, -0.3117, 0.4692), (-1.466, -0.3764, 0.5666), (-1.247, -0.4326, 0.6512), (-1.0, -0.4792, 0.7214), (-0.7307, -0.5151, 0.7754), (-0.445, -0.5395, 0.8121), (-0.1495, -0.5518, 0.8306), (0.1495, -0.5518, 0.8306), (0.445, -0.5395, 0.8121), (0.7307, -0.5151, 0.7754), (1.0, -0.4792, 0.7214), (1.247, -0.4326, 0.6512), (1.466, -0.3764, 0.5666), (1.652, -0.3117, 0.4692), (1.802, -0.2401, 0.3614), (1.911, -0.1631, 0.2455), (1.978, -0.08247, 0.1241), (2.0, 9.675e-08, -1.456e-07), (2.0, 0.0, 0.0), (1.978, 0.1051, -0.1057), (1.911, 0.2078, -0.209), (1.802, 0.3059, -0.3077), (1.652, 0.3972, -0.3994), (1.466, 0.4796, -0.4823), (1.247, 0.5513, -0.5544), (1.0, 0.6107, -0.6141), (0.7307, 0.6564, -0.6601), (0.445, 0.6875, -0.6913), (0.1495, 0.7032, -0.7071), (-0.1495, 0.7032, -0.7071), (-0.445, 0.6875, -0.6913), (-0.7307, 0.6564, -0.6601), (-1.0, 0.6107, -0.6141), (-1.247, 0.5513, -0.5544), (-1.466, 0.4796, -0.4823), (-1.652, 0.3972, -0.3994), (-1.802, 0.3059, -0.3077), (-1.911, 0.2078, -0.209), (-1.978, 0.1051, -0.1057), (-2.0, -6.164e-08, 6.199e-08), (-1.978, -0.1051, 0.1057), (-1.911, -0.2078, 0.209), (-1.802, -0.3059, 0.3077), (-1.652, -0.3972, 0.3994), (-1.466, -0.4796, 0.4823), (-1.247, -0.5513, 0.5544), (-1.0, -0.6107, 0.6141), (-0.7307, -0.6564, 0.6601), (-0.445, -0.6875, 0.6913), (-0.1495, -0.7032, 0.7071), (0.1495, -0.7032, 0.7071), (0.445, -0.6875, 0.6913), (0.7307, -0.6564, 0.6601), (1.0, -0.6107, 0.6141), (1.247, -0.5513, 0.5544), (1.466, -0.4796, 0.4823), (1.652, -0.3972, 0.3994), (1.802, -0.3059, 0.3077), (1.911, -0.2078, 0.209), (1.978, -0.1051, 0.1057), (2.0, 1.233e-07, -1.24e-07), (2.0, 0.0, 0.0), (1.978, 0.1237, -0.08316), (1.911, 0.2446, -0.1645), (1.802, 0.3601, -0.2421), (1.652, 0.4675, -0.3143), (1.466, 0.5644, -0.3795), (1.247, 0.6488, -0.4362), (1.0, 0.7187, -0.4832), (0.7307, 0.7725, -0.5194), (0.445, 0.8091, -0.544), (0.1495, 0.8275, -0.5564), (-0.1495, 0.8275, -0.5564), (-0.445, 0.8091, -0.544), (-0.7307, 0.7725, -0.5194), (-1.0, 0.7187, -0.4832), (-1.247, 0.6488, -0.4362), (-1.466, 0.5644, -0.3795), (-1.652, 0.4675, -0.3143), (-1.802, 0.3601, -0.2421), (-1.911, 0.2446, -0.1645), (-1.978, 0.1237, -0.08316), (-2.0, -7.255e-08, 4.878e-08), (-1.978, -0.1237, 0.08316), (-1.911, -0.2446, 0.1645), (-1.802, -0.3601, 0.2421), (-1.652, -0.4675, 0.3143), (-1.466, -0.5644, 0.3795), (-1.247, -0.6488, 0.4362), (-1.0, -0.7187, 0.4832), (-0.7307, -0.7725, 0.5194), (-0.445, -0.8091, 0.544), (-0.1495, -0.8275, 0.5564), (0.1495, -0.8275, 0.5564), (0.445, -0.8091, 0.544), (0.7307, -0.7725, 0.5194), (1.0, -0.7187, 0.4832), (1.247, -0.6488, 0.4362), (1.466, -0.5644, 0.3795), (1.652, -0.4675, 0.3143), (1.802, -0.3601, 0.2421), (1.911, -0.2446, 0.1645), (1.978, -0.1237, 0.08316), (2.0, 1.451e-07, -9.756e-08), (2.0, 0.0, 0.0), (1.978, 0.1375, -0.05745), (1.911, 0.272, -0.1136), (1.802, 0.4004, -0.1672), (1.652, 0.5198, -0.2171), (1.466, 0.6276, -0.2622), (1.247, 0.7214, -0.3013), (1.0, 0.7991, -0.3338), (0.7307, 0.8589, -0.3588), (0.445, 0.8996, -0.3758), (0.1495, 0.9202, -0.3844), (-0.1495, 0.9202, -0.3844), (-0.445, 0.8996, -0.3758), (-0.7307, 0.8589, -0.3588), (-1.0, 0.7991, -0.3338), (-1.247, 0.7214, -0.3013), (-1.466, 0.6276, -0.2622), (-1.652, 0.5198, -0.2171), (-1.802, 0.4004, -0.1672), (-1.911, 0.272, -0.1136), (-1.978, 0.1375, -0.05745), (-2.0, -8.067e-08, 3.37e-08), (-1.978, -0.1375, 0.05745), (-1.911, -0.272, 0.1136), (-1.802, -0.4004, 0.1672), (-1.652, -0.5198, 0.2171), (-1.466, -0.6276, 0.2622), (-1.247, -0.7214, 0.3013), (-1.0, -0.7991, 0.3338), (-0.7307, -0.8589, 0.3588), (-0.445, -0.8996, 0.3758), (-0.1495, -0.9202, 0.3844), (0.1495, -0.9202, 0.3844), (0.445, -0.8996, 0.3758), (0.7307, -0.8589, 0.3588), (1.0, -0.7991, 0.3338), (1.247, -0.7214, 0.3013), (1.466, -0.6276, 0.2622), (1.652, -0.5198, 0.2171), (1.802, -0.4004, 0.1672), (1.911, -0.272, 0.1136), (1.978, -0.1375, 0.05745), (2.0, 1.613e-07, -6.739e-08), (2.0, 0.0, 0.0), (1.978, 0.1461, -0.02953), (1.911, 0.2889, -0.0584), (1.802, 0.4253, -0.08596), (1.652, 0.5522, -0.1116), (1.466, 0.6667, -0.1348), (1.247, 0.7663, -0.1549), (1.0, 0.8489, -0.1716), (0.7307, 0.9124, -0.1844), (0.445, 0.9556, -0.1931), (0.1495, 0.9774, -0.1976), (-0.1495, 0.9774, -0.1976), (-0.445, 0.9556, -0.1931), (-0.7307, 0.9124, -0.1844), (-1.0, 0.8489, -0.1716), (-1.247, 0.7663, -0.1549), (-1.466, 0.6667, -0.1348), (-1.652, 0.5522, -0.1116), (-1.802, 0.4253, -0.08596), (-1.911, 0.2889, -0.0584), (-1.978, 0.1461, -0.02953), (-2.0, -8.569e-08, 1.732e-08), (-1.978, -0.1461, 0.02953), (-1.911, -0.2889, 0.0584), (-1.802, -0.4253, 0.08596), (-1.652, -0.5522, 0.1116), (-1.466, -0.6667, 0.1348), (-1.247, -0.7663, 0.1549), (-1.0, -0.8489, 0.1716), (-0.7307, -0.9124, 0.1844), (-0.445, -0.9556, 0.1931), (-0.1495, -0.9774, 0.1976), (0.1495, -0.9774, 0.1976), (0.445, -0.9556, 0.1931), (0.7307, -0.9124, 0.1844), (1.0, -0.8489, 0.1716), (1.247, -0.7663, 0.1549), (1.466, -0.6667, 0.1348), (1.652, -0.5522, 0.1116), (1.802, -0.4253, 0.08596), (1.911, -0.2889, 0.0584), (1.978, -0.1461, 0.02953), (2.0, 1.714e-07, -3.464e-08), (2.0, 0.0, 0.0), (1.978, 0.149, -0.0004747), (1.911, 0.2948, -0.0009388), (1.802, 0.4339, -0.001382), (1.652, 0.5633, -0.001794), (1.466, 0.6802, -0.002166), (1.247, 0.7818, -0.00249), (1.0, 0.866, -0.002758), (0.7307, 0.9309, -0.002965), (0.445, 0.9749, -0.003105), (0.1495, 0.9972, -0.003176), (-0.1495, 0.9972, -0.003176), (-0.445, 0.9749, -0.003105), (-0.7307, 0.9309, -0.002965), (-1.0, 0.866, -0.002758), (-1.247, 0.7818, -0.00249), (-1.466, 0.6802, -0.002166), (-1.652, 0.5633, -0.001794), (-1.802, 0.4339, -0.001382), (-1.911, 0.2948, -0.0009388), (-1.978, 0.149, -0.0004747), (-2.0, -8.742e-08, 2.784e-10), (-1.978, -0.149, 0.0004747), (-1.911, -0.2948, 0.0009388), (-1.802, -0.4339, 0.001382), (-1.652, -0.5633, 0.001794), (-1.466, -0.6802, 0.002166), (-1.247, -0.7818, 0.00249), (-1.0, -0.866, 0.002758), (-0.7307, -0.9309, 0.002965), (-0.445, -0.9749, 0.003105), (-0.1495, -0.9972, 0.003176), (0.1495, -0.9972, 0.003176), (0.445, -0.9749, 0.003105), (0.7307, -0.9309, 0.002965), (1.0, -0.866, 0.002758), (1.247, -0.7818, 0.00249), (1.466, -0.6802, 0.002166), (1.652, -0.5633, 0.001794), (1.802, -0.4339, 0.001382), (1.911, -0.2948, 0.0009388), (1.978, -0.149, 0.0004747), (2.0, 1.748e-07, -5.569e-10)], [], [(44, 43, 0, 1), (45, 44, 1, 2), (46, 45, 2, 3), (47, 46, 3, 4), (48, 47, 4, 5), (49, 48, 5, 6), (50, 49, 6, 7), (51, 50, 7, 8), (52, 51, 8, 9), (53, 52, 9, 10), (54, 53, 10, 11), (55, 54, 11, 12), (56, 55, 12, 13), (57, 56, 13, 14), (58, 57, 14, 15), (59, 58, 15, 16), (60, 59, 16, 17), (61, 60, 17, 18), (62, 61, 18, 19), (63, 62, 19, 20), (64, 63, 20, 21), (65, 64, 21, 22), (66, 65, 22, 23), (67, 66, 23, 24), (68, 67, 24, 25), (69, 68, 25, 26), (70, 69, 26, 27), (71, 70, 27, 28), (72, 71, 28, 29), (73, 72, 29, 30), (74, 73, 30, 31), (75, 74, 31, 32), (76, 75, 32, 33), (77, 76, 33, 34), (78, 77, 34, 35), (79, 78, 35, 36), (80, 79, 36, 37), (81, 80, 37, 38), (82, 81, 38, 39), (83, 82, 39, 40), (84, 83, 40, 41), (85, 84, 41, 42), (87, 86, 43, 44), (88, 87, 44, 45), (89, 88, 45, 46), (90, 89, 46, 47), (91, 90, 47, 48), (92, 91, 48, 49), (93, 92, 49, 50), (94, 93, 50, 51), (95, 94, 51, 52), (96, 95, 52, 53), (97, 96, 53, 54), (98, 97, 54, 55), (99, 98, 55, 56), (100, 99, 56, 57), (101, 100, 57, 58), (102, 101, 58, 59), (103, 102, 59, 60), (104, 103, 60, 61), (105, 104, 61, 62), (106, 105, 62, 63), (107, 106, 63, 64), (108, 107, 64, 65), (109, 108, 65, 66), (110, 109, 66, 67), (111, 110, 67, 68), (112, 111, 68, 69), (113, 112, 69, 70), (114, 113, 70, 71), (115, 114, 71, 72), (116, 115, 72, 73), (117, 116, 73, 74), (118, 117, 74, 75), (119, 118, 75, 76), (120, 119, 76, 77), (121, 120, 77, 78), (122, 121, 78, 79), (123, 122, 79, 80), (124, 123, 80, 81), (125, 124, 81, 82), (126, 125, 82, 83), (127, 126, 83, 84), (128, 127, 84, 85), (130, 129, 86, 87), (131, 130, 87, 88), (132, 131, 88, 89), (133, 132, 89, 90), (134, 133, 90, 91), (135, 134, 91, 92), (136, 135, 92, 93), (137, 136, 93, 94), (138, 137, 94, 95), (139, 138, 95, 96), (140, 139, 96, 97), (141, 140, 97, 98), (142, 141, 98, 99), (143, 142, 99, 100), (144, 143, 100, 101), (145, 144, 101, 102), (146, 145, 102, 103), (147, 146, 103, 104), (148, 147, 104, 105), (149, 148, 105, 106), (150, 149, 106, 107), (151, 150, 107, 108), (152, 151, 108, 109), (153, 152, 109, 110), (154, 153, 110, 111), (155, 154, 111, 112), (156, 155, 112, 113), (157, 156, 113, 114), (158, 157, 114, 115), (159, 158, 115, 116), (160, 159, 116, 117), (161, 160, 117, 118), (162, 161, 118, 119), (163, 162, 119, 120), (164, 163, 120, 121), (165, 164, 121, 122), (166, 165, 122, 123), (167, 166, 123, 124), (168, 167, 124, 125), (169, 168, 125, 126), (170, 169, 126, 127), (171, 170, 127, 128), (173, 172, 129, 130), (174, 173, 130, 131), (175, 174, 131, 132), (176, 175, 132, 133), (177, 176, 133, 134), (178, 177, 134, 135), (179, 178, 135, 136), (180, 179, 136, 137), (181, 180, 137, 138), (182, 181, 138, 139), (183, 182, 139, 140), (184, 183, 140, 141), (185, 184, 141, 142), (186, 185, 142, 143), (187, 186, 143, 144), (188, 187, 144, 145), (189, 188, 145, 146), (190, 189, 146, 147), (191, 190, 147, 148), (192, 191, 148, 149), (193, 192, 149, 150), (194, 193, 150, 151), (195, 194, 151, 152), (196, 195, 152, 153), (197, 196, 153, 154), (198, 197, 154, 155), (199, 198, 155, 156), (200, 199, 156, 157), (201, 200, 157, 158), (202, 201, 158, 159), (203, 202, 159, 160), (204, 203, 160, 161), (205, 204, 161, 162), (206, 205, 162, 163), (207, 206, 163, 164), (208, 207, 164, 165), (209, 208, 165, 166), (210, 209, 166, 167), (211, 210, 167, 168), (212, 211, 168, 169), (213, 212, 169, 170), (214, 213, 170, 171), (216, 215, 172, 173), (217, 216, 173, 174), (218, 217, 174, 175), (219, 218, 175, 176), (220, 219, 176, 177), (221, 220, 177, 178), (222, 221, 178, 179), (223, 222, 179, 180), (224, 223, 180, 181), (225, 224, 181, 182), (226, 225, 182, 183), (227, 226, 183, 184), (228, 227, 184, 185), (229, 228, 185, 186), (230, 229, 186, 187), (231, 230, 187, 188), (232, 231, 188, 189), (233, 232, 189, 190), (234, 233, 190, 191), (235, 234, 191, 192), (236, 235, 192, 193), (237, 236, 193, 194), (238, 237, 194, 195), (239, 238, 195, 196), (240, 239, 196, 197), (241, 240, 197, 198), (242, 241, 198, 199), (243, 242, 199, 200), (244, 243, 200, 201), (245, 244, 201, 202), (246, 245, 202, 203), (247, 246, 203, 204), (248, 247, 204, 205), (249, 248, 205, 206), (250, 249, 206, 207), (251, 250, 207, 208), (252, 251, 208, 209), (253, 252, 209, 210), (254, 253, 210, 211), (255, 254, 211, 212), (256, 255, 212, 213), (257, 256, 213, 214), (259, 258, 215, 216), (260, 259, 216, 217), (261, 260, 217, 218), (262, 261, 218, 219), (263, 262, 219, 220), (264, 263, 220, 221), (265, 264, 221, 222), (266, 265, 222, 223), (267, 266, 223, 224), (268, 267, 224, 225), (269, 268, 225, 226), (270, 269, 226, 227), (271, 270, 227, 228), (272, 271, 228, 229), (273, 272, 229, 230), (274, 273, 230, 231), (275, 274, 231, 232), (276, 275, 232, 233), (277, 276, 233, 234), (278, 277, 234, 235), (279, 278, 235, 236), (280, 279, 236, 237), (281, 280, 237, 238), (282, 281, 238, 239), (283, 282, 239, 240), (284, 283, 240, 241), (285, 284, 241, 242), (286, 285, 242, 243), (287, 286, 243, 244), (288, 287, 244, 245), (289, 288, 245, 246), (290, 289, 246, 247), (291, 290, 247, 248), (292, 291, 248, 249), (293, 292, 249, 250), (294, 293, 250, 251), (295, 294, 251, 252), (296, 295, 252, 253), (297, 296, 253, 254), (298, 297, 254, 255), (299, 298, 255, 256), (300, 299, 256, 257), (302, 301, 258, 259), (303, 302, 259, 260), (304, 303, 260, 261), (305, 304, 261, 262), (306, 305, 262, 263), (307, 306, 263, 264), (308, 307, 264, 265), (309, 308, 265, 266), (310, 309, 266, 267), (311, 310, 267, 268), (312, 311, 268, 269), (313, 312, 269, 270), (314, 313, 270, 271), (315, 314, 271, 272), (316, 315, 272, 273), (317, 316, 273, 274), (318, 317, 274, 275), (319, 318, 275, 276), (320, 319, 276, 277), (321, 320, 277, 278), (322, 321, 278, 279), (323, 322, 279, 280), (324, 323, 280, 281), (325, 324, 281, 282), (326, 325, 282, 283), (327, 326, 283, 284), (328, 327, 284, 285), (329, 328, 285, 286), (330, 329, 286, 287), (331, 330, 287, 288), (332, 331, 288, 289), (333, 332, 289, 290), (334, 333, 290, 291), (335, 334, 291, 292), (336, 335, 292, 293), (337, 336, 293, 294), (338, 337, 294, 295), (339, 338, 295, 296), (340, 339, 296, 297), (341, 340, 297, 298), (342, 341, 298, 299), (343, 342, 299, 300), (345, 344, 301, 302), (346, 345, 302, 303), (347, 346, 303, 304), (348, 347, 304, 305), (349, 348, 305, 306), (350, 349, 306, 307), (351, 350, 307, 308), (352, 351, 308, 309), (353, 352, 309, 310), (354, 353, 310, 311), (355, 354, 311, 312), (356, 355, 312, 313), (357, 356, 313, 314), (358, 357, 314, 315), (359, 358, 315, 316), (360, 359, 316, 317), (361, 360, 317, 318), (362, 361, 318, 319), (363, 362, 319, 320), (364, 363, 320, 321), (365, 364, 321, 322), (366, 365, 322, 323), (367, 366, 323, 324), (368, 367, 324, 325), (369, 368, 325, 326), (370, 369, 326, 327), (371, 370, 327, 328), (372, 371, 328, 329), (373, 372, 329, 330), (374, 373, 330, 331), (375, 374, 331, 332), (376, 375, 332, 333), (377, 376, 333, 334), (378, 377, 334, 335), (379, 378, 335, 336), (380, 379, 336, 337), (381, 380, 337, 338), (382, 381, 338, 339), (383, 382, 339, 340), (384, 383, 340, 341), (385, 384, 341, 342), (386, 385, 342, 343), (388, 387, 344, 345), (389, 388, 345, 346), (390, 389, 346, 347), (391, 390, 347, 348), (392, 391, 348, 349), (393, 392, 349, 350), (394, 393, 350, 351), (395, 394, 351, 352), (396, 395, 352, 353), (397, 396, 353, 354), (398, 397, 354, 355), (399, 398, 355, 356), (400, 399, 356, 357), (401, 400, 357, 358), (402, 401, 358, 359), (403, 402, 359, 360), (404, 403, 360, 361), (405, 404, 361, 362), (406, 405, 362, 363), (407, 406, 363, 364), (408, 407, 364, 365), (409, 408, 365, 366), (410, 409, 366, 367), (411, 410, 367, 368), (412, 411, 368, 369), (413, 412, 369, 370), (414, 413, 370, 371), (415, 414, 371, 372), (416, 415, 372, 373), (417, 416, 373, 374), (418, 417, 374, 375), (419, 418, 375, 376), (420, 419, 376, 377), (421, 420, 377, 378), (422, 421, 378, 379), (423, 422, 379, 380), (424, 423, 380, 381), (425, 424, 381, 382), (426, 425, 382, 383), (427, 426, 383, 384), (428, 427, 384, 385), (429, 428, 385, 386), (431, 430, 387, 388), (432, 431, 388, 389), (433, 432, 389, 390), (434, 433, 390, 391), (435, 434, 391, 392), (436, 435, 392, 393), (437, 436, 393, 394), (438, 437, 394, 395), (439, 438, 395, 396), (440, 439, 396, 397), (441, 440, 397, 398), (442, 441, 398, 399), (443, 442, 399, 400), (444, 443, 400, 401), (445, 444, 401, 402), (446, 445, 402, 403), (447, 446, 403, 404), (448, 447, 404, 405), (449, 448, 405, 406), (450, 449, 406, 407), (451, 450, 407, 408), (452, 451, 408, 409), (453, 452, 409, 410), (454, 453, 410, 411), (455, 454, 411, 412), (456, 455, 412, 413), (457, 456, 413, 414), (458, 457, 414, 415), (459, 458, 415, 416), (460, 459, 416, 417), (461, 460, 417, 418), (462, 461, 418, 419), (463, 462, 419, 420), (464, 463, 420, 421), (465, 464, 421, 422), (466, 465, 422, 423), (467, 466, 423, 424), (468, 467, 424, 425), (469, 468, 425, 426), (470, 469, 426, 427), (471, 470, 427, 428), (472, 471, 428, 429), (474, 473, 430, 431), (475, 474, 431, 432), (476, 475, 432, 433), (477, 476, 433, 434), (478, 477, 434, 435), (479, 478, 435, 436), (480, 479, 436, 437), (481, 480, 437, 438), (482, 481, 438, 439), (483, 482, 439, 440), (484, 483, 440, 441), (485, 484, 441, 442), (486, 485, 442, 443), (487, 486, 443, 444), (488, 487, 444, 445), (489, 488, 445, 446), (490, 489, 446, 447), (491, 490, 447, 448), (492, 491, 448, 449), (493, 492, 449, 450), (494, 493, 450, 451), (495, 494, 451, 452), (496, 495, 452, 453), (497, 496, 453, 454), (498, 497, 454, 455), (499, 498, 455, 456), (500, 499, 456, 457), (501, 500, 457, 458), (502, 501, 458, 459), (503, 502, 459, 460), (504, 503, 460, 461), (505, 504, 461, 462), (506, 505, 462, 463), (507, 506, 463, 464), (508, 507, 464, 465), (509, 508, 465, 466), (510, 509, 466, 467), (511, 510, 467, 468), (512, 511, 468, 469), (513, 512, 469, 470), (514, 513, 470, 471), (515, 514, 471, 472), (517, 516, 473, 474), (518, 517, 474, 475), (519, 518, 475, 476), (520, 519, 476, 477), (521, 520, 477, 478), (522, 521, 478, 479), (523, 522, 479, 480), (524, 523, 480, 481), (525, 524, 481, 482), (526, 525, 482, 483), (527, 526, 483, 484), (528, 527, 484, 485), (529, 528, 485, 486), (530, 529, 486, 487), (531, 530, 487, 488), (532, 531, 488, 489), (533, 532, 489, 490), (534, 533, 490, 491), (535, 534, 491, 492), (536, 535, 492, 493), (537, 536, 493, 494), (538, 537, 494, 495), (539, 538, 495, 496), (540, 539, 496, 497), (541, 540, 497, 498), (542, 541, 498, 499), (543, 542, 499, 500), (544, 543, 500, 501), (545, 544, 501, 502), (546, 545, 502, 503), (547, 546, 503, 504), (548, 547, 504, 505), (549, 548, 505, 506), (550, 549, 506, 507), (551, 550, 507, 508), (552, 551, 508, 509), (553, 552, 509, 510), (554, 553, 510, 511), (555, 554, 511, 512), (556, 555, 512, 513), (557, 556, 513, 514), (558, 557, 514, 515), (560, 559, 516, 517), (561, 560, 517, 518), (562, 561, 518, 519), (563, 562, 519, 520), (564, 563, 520, 521), (565, 564, 521, 522), (566, 565, 522, 523), (567, 566, 523, 524), (568, 567, 524, 525), (569, 568, 525, 526), (570, 569, 526, 527), (571, 570, 527, 528), (572, 571, 528, 529), (573, 572, 529, 530), (574, 573, 530, 531), (575, 574, 531, 532), (576, 575, 532, 533), (577, 576, 533, 534), (578, 577, 534, 535), (579, 578, 535, 536), (580, 579, 536, 537), (581, 580, 537, 538), (582, 581, 538, 539), (583, 582, 539, 540), (584, 583, 540, 541), (585, 584, 541, 542), (586, 585, 542, 543), (587, 586, 543, 544), (588, 587, 544, 545), (589, 588, 545, 546), (590, 589, 546, 547), (591, 590, 547, 548), (592, 591, 548, 549), (593, 592, 549, 550), (594, 593, 550, 551), (595, 594, 551, 552), (596, 595, 552, 553), (597, 596, 553, 554), (598, 597, 554, 555), (599, 598, 555, 556), (600, 599, 556, 557), (601, 600, 557, 558), (603, 602, 559, 560), (604, 603, 560, 561), (605, 604, 561, 562), (606, 605, 562, 563), (607, 606, 563, 564), (608, 607, 564, 565), (609, 608, 565, 566), (610, 609, 566, 567), (611, 610, 567, 568), (612, 611, 568, 569), (613, 612, 569, 570), (614, 613, 570, 571), (615, 614, 571, 572), (616, 615, 572, 573), (617, 616, 573, 574), (618, 617, 574, 575), (619, 618, 575, 576), (620, 619, 576, 577), (621, 620, 577, 578), (622, 621, 578, 579), (623, 622, 579, 580), (624, 623, 580, 581), (625, 624, 581, 582), (626, 625, 582, 583), (627, 626, 583, 584), (628, 627, 584, 585), (629, 628, 585, 586), (630, 629, 586, 587), (631, 630, 587, 588), (632, 631, 588, 589), (633, 632, 589, 590), (634, 633, 590, 591), (635, 634, 591, 592), (636, 635, 592, 593), (637, 636, 593, 594), (638, 637, 594, 595), (639, 638, 595, 596), (640, 639, 596, 597), (641, 640, 597, 598), (642, 641, 598, 599), (643, 642, 599, 600), (644, 643, 600, 601), (646, 645, 602, 603), (647, 646, 603, 604), (648, 647, 604, 605), (649, 648, 605, 606), (650, 649, 606, 607), (651, 650, 607, 608), (652, 651, 608, 609), (653, 652, 609, 610), (654, 653, 610, 611), (655, 654, 611, 612), (656, 655, 612, 613), (657, 656, 613, 614), (658, 657, 614, 615), (659, 658, 615, 616), (660, 659, 616, 617), (661, 660, 617, 618), (662, 661, 618, 619), (663, 662, 619, 620), (664, 663, 620, 621), (665, 664, 621, 622), (666, 665, 622, 623), (667, 666, 623, 624), (668, 667, 624, 625), (669, 668, 625, 626), (670, 669, 626, 627), (671, 670, 627, 628), (672, 671, 628, 629), (673, 672, 629, 630), (674, 673, 630, 631), (675, 674, 631, 632), (676, 675, 632, 633), (677, 676, 633, 634), (678, 677, 634, 635), (679, 678, 635, 636), (680, 679, 636, 637), (681, 680, 637, 638), (682, 681, 638, 639), (683, 682, 639, 640), (684, 683, 640, 641), (685, 684, 641, 642), (686, 685, 642, 643), (687, 686, 643, 644), (689, 688, 645, 646), (690, 689, 646, 647), (691, 690, 647, 648), (692, 691, 648, 649), (693, 692, 649, 650), (694, 693, 650, 651), (695, 694, 651, 652), (696, 695, 652, 653), (697, 696, 653, 654), (698, 697, 654, 655), (699, 698, 655, 656), (700, 699, 656, 657), (701, 700, 657, 658), (702, 701, 658, 659), (703, 702, 659, 660), (704, 703, 660, 661), (705, 704, 661, 662), (706, 705, 662, 663), (707, 706, 663, 664), (708, 707, 664, 665), (709, 708, 665, 666), (710, 709, 666, 667), (711, 710, 667, 668), (712, 711, 668, 669), (713, 712, 669, 670), (714, 713, 670, 671), (715, 714, 671, 672), (716, 715, 672, 673), (717, 716, 673, 674), (718, 717, 674, 675), (719, 718, 675, 676), (720, 719, 676, 677), (721, 720, 677, 678), (722, 721, 678, 679), (723, 722, 679, 680), (724, 723, 680, 681), (725, 724, 681, 682), (726, 725, 682, 683), (727, 726, 683, 684), (728, 727, 684, 685), (729, 728, 685, 686), (730, 729, 686, 687), (732, 731, 688, 689), (733, 732, 689, 690), (734, 733, 690, 691), (735, 734, 691, 692), (736, 735, 692, 693), (737, 736, 693, 694), (738, 737, 694, 695), (739, 738, 695, 696), (740, 739, 696, 697), (741, 740, 697, 698), (742, 741, 698, 699), (743, 742, 699, 700), (744, 743, 700, 701), (745, 744, 701, 702), (746, 745, 702, 703), (747, 746, 703, 704), (748, 747, 704, 705), (749, 748, 705, 706), (750, 749, 706, 707), (751, 750, 707, 708), (752, 751, 708, 709), (753, 752, 709, 710), (754, 753, 710, 711), (755, 754, 711, 712), (756, 755, 712, 713), (757, 756, 713, 714), (758, 757, 714, 715), (759, 758, 715, 716), (760, 759, 716, 717), (761, 760, 717, 718), (762, 761, 718, 719), (763, 762, 719, 720), (764, 763, 720, 721), (765, 764, 721, 722), (766, 765, 722, 723), (767, 766, 723, 724), (768, 767, 724, 725), (769, 768, 725, 726), (770, 769, 726, 727), (771, 770, 727, 728), (772, 771, 728, 729), (773, 772, 729, 730), (775, 774, 731, 732), (776, 775, 732, 733), (777, 776, 733, 734), (778, 777, 734, 735), (779, 778, 735, 736), (780, 779, 736, 737), (781, 780, 737, 738), (782, 781, 738, 739), (783, 782, 739, 740), (784, 783, 740, 741), (785, 784, 741, 742), (786, 785, 742, 743), (787, 786, 743, 744), (788, 787, 744, 745), (789, 788, 745, 746), (790, 789, 746, 747), (791, 790, 747, 748), (792, 791, 748, 749), (793, 792, 749, 750), (794, 793, 750, 751), (795, 794, 751, 752), (796, 795, 752, 753), (797, 796, 753, 754), (798, 797, 754, 755), (799, 798, 755, 756), (800, 799, 756, 757), (801, 800, 757, 758), (802, 801, 758, 759), (803, 802, 759, 760), (804, 803, 760, 761), (805, 804, 761, 762), (806, 805, 762, 763), (807, 806, 763, 764), (808, 807, 764, 765), (809, 808, 765, 766), (810, 809, 766, 767), (811, 810, 767, 768), (812, 811, 768, 769), (813, 812, 769, 770), (814, 813, 770, 771), (815, 814, 771, 772), (816, 815, 772, 773), (818, 817, 774, 775), (819, 818, 775, 776), (820, 819, 776, 777), (821, 820, 777, 778), (822, 821, 778, 779), (823, 822, 779, 780), (824, 823, 780, 781), (825, 824, 781, 782), (826, 825, 782, 783), (827, 826, 783, 784), (828, 827, 784, 785), (829, 828, 785, 786), (830, 829, 786, 787), (831, 830, 787, 788), (832, 831, 788, 789), (833, 832, 789, 790), (834, 833, 790, 791), (835, 834, 791, 792), (836, 835, 792, 793), (837, 836, 793, 794), (838, 837, 794, 795), (839, 838, 795, 796), (840, 839, 796, 797), (841, 840, 797, 798), (842, 841, 798, 799), (843, 842, 799, 800), (844, 843, 800, 801), (845, 844, 801, 802), (846, 845, 802, 803), (847, 846, 803, 804), (848, 847, 804, 805), (849, 848, 805, 806), (850, 849, 806, 807), (851, 850, 807, 808), (852, 851, 808, 809), (853, 852, 809, 810), (854, 853, 810, 811), (855, 854, 811, 812), (856, 855, 812, 813), (857, 856, 813, 814), (858, 857, 814, 815), (859, 858, 815, 816), (861, 860, 817, 818), (862, 861, 818, 819), (863, 862, 819, 820), (864, 863, 820, 821), (865, 864, 821, 822), (866, 865, 822, 823), (867, 866, 823, 824), (868, 867, 824, 825), (869, 868, 825, 826), (870, 869, 826, 827), (871, 870, 827, 828), (872, 871, 828, 829), (873, 872, 829, 830), (874, 873, 830, 831), (875, 874, 831, 832), (876, 875, 832, 833), (877, 876, 833, 834), (878, 877, 834, 835), (879, 878, 835, 836), (880, 879, 836, 837), (881, 880, 837, 838), (882, 881, 838, 839), (883, 882, 839, 840), (884, 883, 840, 841), (885, 884, 841, 842), (886, 885, 842, 843), (887, 886, 843, 844), (888, 887, 844, 845), (889, 888, 845, 846), (890, 889, 846, 847), (891, 890, 847, 848), (892, 891, 848, 849), (893, 892, 849, 850), (894, 893, 850, 851), (895, 894, 851, 852), (896, 895, 852, 853), (897, 896, 853, 854), (898, 897, 854, 855), (899, 898, 855, 856), (900, 899, 856, 857), (901, 900, 857, 858), (902, 901, 858, 859), (904, 903, 860, 861), (905, 904, 861, 862), (906, 905, 862, 863), (907, 906, 863, 864), (908, 907, 864, 865), (909, 908, 865, 866), (910, 909, 866, 867), (911, 910, 867, 868), (912, 911, 868, 869), (913, 912, 869, 870), (914, 913, 870, 871), (915, 914, 871, 872), (916, 915, 872, 873), (917, 916, 873, 874), (918, 917, 874, 875), (919, 918, 875, 876), (920, 919, 876, 877), (921, 920, 877, 878), (922, 921, 878, 879), (923, 922, 879, 880), (924, 923, 880, 881), (925, 924, 881, 882), (926, 925, 882, 883), (927, 926, 883, 884), (928, 927, 884, 885), (929, 928, 885, 886), (930, 929, 886, 887), (931, 930, 887, 888), (932, 931, 888, 889), (933, 932, 889, 890), (934, 933, 890, 891), (935, 934, 891, 892), (936, 935, 892, 893), (937, 936, 893, 894), (938, 937, 894, 895), (939, 938, 895, 896), (940, 939, 896, 897), (941, 940, 897, 898), (942, 941, 898, 899), (943, 942, 899, 900), (944, 943, 900, 901), (945, 944, 901, 902), (947, 946, 903, 904), (948, 947, 904, 905), (949, 948, 905, 906), (950, 949, 906, 907), (951, 950, 907, 908), (952, 951, 908, 909), (953, 952, 909, 910), (954, 953, 910, 911), (955, 954, 911, 912), (956, 955, 912, 913), (957, 956, 913, 914), (958, 957, 914, 915), (959, 958, 915, 916), (960, 959, 916, 917), (961, 960, 917, 918), (962, 961, 918, 919), (963, 962, 919, 920), (964, 963, 920, 921), (965, 964, 921, 922), (966, 965, 922, 923), (967, 966, 923, 924), (968, 967, 924, 925), (969, 968, 925, 926), (970, 969, 926, 927), (971, 970, 927, 928), (972, 971, 928, 929), (973, 972, 929, 930), (974, 973, 930, 931), (975, 974, 931, 932), (976, 975, 932, 933), (977, 976, 933, 934), (978, 977, 934, 935), (979, 978, 935, 936), (980, 979, 936, 937), (981, 980, 937, 938), (982, 981, 938, 939), (983, 982, 939, 940), (984, 983, 940, 941), (985, 984, 941, 942), (986, 985, 942, 943), (987, 986, 943, 944), (988, 987, 944, 945), (990, 989, 946, 947), (991, 990, 947, 948), (992, 991, 948, 949), (993, 992, 949, 950), (994, 993, 950, 951), (995, 994, 951, 952), (996, 995, 952, 953), (997, 996, 953, 954), (998, 997, 954, 955), (999, 998, 955, 956), (1000, 999, 956, 957), (1001, 1000, 957, 958), (1002, 1001, 958, 959), (1003, 1002, 959, 960), (1004, 1003, 960, 961), (1005, 1004, 961, 962), (1006, 1005, 962, 963), (1007, 1006, 963, 964), (1008, 1007, 964, 965), (1009, 1008, 965, 966), (1010, 1009, 966, 967), (1011, 1010, 967, 968), (1012, 1011, 968, 969), (1013, 1012, 969, 970), (1014, 1013, 970, 971), (1015, 1014, 971, 972), (1016, 1015, 972, 973), (1017, 1016, 973, 974), (1018, 1017, 974, 975), (1019, 1018, 975, 976), (1020, 1019, 976, 977), (1021, 1020, 977, 978), (1022, 1021, 978, 979), (1023, 1022, 979, 980), (1024, 1023, 980, 981), (1025, 1024, 981, 982), (1026, 1025, 982, 983), (1027, 1026, 983, 984), (1028, 1027, 984, 985), (1029, 1028, 985, 986), (1030, 1029, 986, 987), (1031, 1030, 987, 988), (1033, 1032, 989, 990), (1034, 1033, 990, 991), (1035, 1034, 991, 992), (1036, 1035, 992, 993), (1037, 1036, 993, 994), (1038, 1037, 994, 995), (1039, 1038, 995, 996), (1040, 1039, 996, 997), (1041, 1040, 997, 998), (1042, 1041, 998, 999), (1043, 1042, 999, 1000), (1044, 1043, 1000, 1001), (1045, 1044, 1001, 1002), (1046, 1045, 1002, 1003), (1047, 1046, 1003, 1004), (1048, 1047, 1004, 1005), (1049, 1048, 1005, 1006), (1050, 1049, 1006, 1007), (1051, 1050, 1007, 1008), (1052, 1051, 1008, 1009), (1053, 1052, 1009, 1010), (1054, 1053, 1010, 1011), (1055, 1054, 1011, 1012), (1056, 1055, 1012, 1013), (1057, 1056, 1013, 1014), (1058, 1057, 1014, 1015), (1059, 1058, 1015, 1016), (1060, 1059, 1016, 1017), (1061, 1060, 1017, 1018), (1062, 1061, 1018, 1019), (1063, 1062, 1019, 1020), (1064, 1063, 1020, 1021), (1065, 1064, 1021, 1022), (1066, 1065, 1022, 1023), (1067, 1066, 1023, 1024), (1068, 1067, 1024, 1025), (1069, 1068, 1025, 1026), (1070, 1069, 1026, 1027), (1071, 1070, 1027, 1028), (1072, 1071, 1028, 1029), (1073, 1072, 1029, 1030), (1074, 1073, 1030, 1031), (1076, 1075, 1032, 1033), (1077, 1076, 1033, 1034), (1078, 1077, 1034, 1035), (1079, 1078, 1035, 1036), (1080, 1079, 1036, 1037), (1081, 1080, 1037, 1038), (1082, 1081, 1038, 1039), (1083, 1082, 1039, 1040), (1084, 1083, 1040, 1041), (1085, 1084, 1041, 1042), (1086, 1085, 1042, 1043), (1087, 1086, 1043, 1044), (1088, 1087, 1044, 1045), (1089, 1088, 1045, 1046), (1090, 1089, 1046, 1047), (1091, 1090, 1047, 1048), (1092, 1091, 1048, 1049), (1093, 1092, 1049, 1050), (1094, 1093, 1050, 1051), (1095, 1094, 1051, 1052), (1096, 1095, 1052, 1053), (1097, 1096, 1053, 1054), (1098, 1097, 1054, 1055), (1099, 1098, 1055, 1056), (1100, 1099, 1056, 1057), (1101, 1100, 1057, 1058), (1102, 1101, 1058, 1059), (1103, 1102, 1059, 1060), (1104, 1103, 1060, 1061), (1105, 1104, 1061, 1062), (1106, 1105, 1062, 1063), (1107, 1106, 1063, 1064), (1108, 1107, 1064, 1065), (1109, 1108, 1065, 1066), (1110, 1109, 1066, 1067), (1111, 1110, 1067, 1068), (1112, 1111, 1068, 1069), (1113, 1112, 1069, 1070), (1114, 1113, 1070, 1071), (1115, 1114, 1071, 1072), (1116, 1115, 1072, 1073), (1117, 1116, 1073, 1074), (1119, 1118, 1075, 1076), (1120, 1119, 1076, 1077), (1121, 1120, 1077, 1078), (1122, 1121, 1078, 1079), (1123, 1122, 1079, 1080), (1124, 1123, 1080, 1081), (1125, 1124, 1081, 1082), (1126, 1125, 1082, 1083), (1127, 1126, 1083, 1084), (1128, 1127, 1084, 1085), (1129, 1128, 1085, 1086), (1130, 1129, 1086, 1087), (1131, 1130, 1087, 1088), (1132, 1131, 1088, 1089), (1133, 1132, 1089, 1090), (1134, 1133, 1090, 1091), (1135, 1134, 1091, 1092), (1136, 1135, 1092, 1093), (1137, 1136, 1093, 1094), (1138, 1137, 1094, 1095), (1139, 1138, 1095, 1096), (1140, 1139, 1096, 1097), (1141, 1140, 1097, 1098), (1142, 1141, 1098, 1099), (1143, 1142, 1099, 1100), (1144, 1143, 1100, 1101), (1145, 1144, 1101, 1102), (1146, 1145, 1102, 1103), (1147, 1146, 1103, 1104), (1148, 1147, 1104, 1105), (1149, 1148, 1105, 1106), (1150, 1149, 1106, 1107), (1151, 1150, 1107, 1108), (1152, 1151, 1108, 1109), (1153, 1152, 1109, 1110), (1154, 1153, 1110, 1111), (1155, 1154, 1111, 1112), (1156, 1155, 1112, 1113), (1157, 1156, 1113, 1114), (1158, 1157, 1114, 1115), (1159, 1158, 1115, 1116), (1160, 1159, 1116, 1117), (1162, 1161, 1118, 1119), (1163, 1162, 1119, 1120), (1164, 1163, 1120, 1121), (1165, 1164, 1121, 1122), (1166, 1165, 1122, 1123), (1167, 1166, 1123, 1124), (1168, 1167, 1124, 1125), (1169, 1168, 1125, 1126), (1170, 1169, 1126, 1127), (1171, 1170, 1127, 1128), (1172, 1171, 1128, 1129), (1173, 1172, 1129, 1130), (1174, 1173, 1130, 1131), (1175, 1174, 1131, 1132), (1176, 1175, 1132, 1133), (1177, 1176, 1133, 1134), (1178, 1177, 1134, 1135), (1179, 1178, 1135, 1136), (1180, 1179, 1136, 1137), (1181, 1180, 1137, 1138), (1182, 1181, 1138, 1139), (1183, 1182, 1139, 1140), (1184, 1183, 1140, 1141), (1185, 1184, 1141, 1142), (1186, 1185, 1142, 1143), (1187, 1186, 1143, 1144), (1188, 1187, 1144, 1145), (1189, 1188, 1145, 1146), (1190, 1189, 1146, 1147), (1191, 1190, 1147, 1148), (1192, 1191, 1148, 1149), (1193, 1192, 1149, 1150), (1194, 1193, 1150, 1151), (1195, 1194, 1151, 1152), (1196, 1195, 1152, 1153), (1197, 1196, 1153, 1154), (1198, 1197, 1154, 1155), (1199, 1198, 1155, 1156), (1200, 1199, 1156, 1157), (1201, 1200, 1157, 1158), (1202, 1201, 1158, 1159), (1203, 1202, 1159, 1160), (1205, 1204, 1161, 1162), (1206, 1205, 1162, 1163), (1207, 1206, 1163, 1164), (1208, 1207, 1164, 1165), (1209, 1208, 1165, 1166), (1210, 1209, 1166, 1167), (1211, 1210, 1167, 1168), (1212, 1211, 1168, 1169), (1213, 1212, 1169, 1170), (1214, 1213, 1170, 1171), (1215, 1214, 1171, 1172), (1216, 1215, 1172, 1173), (1217, 1216, 1173, 1174), (1218, 1217, 1174, 1175), (1219, 1218, 1175, 1176), (1220, 1219, 1176, 1177), (1221, 1220, 1177, 1178), (1222, 1221, 1178, 1179), (1223, 1222, 1179, 1180), (1224, 1223, 1180, 1181), (1225, 1224, 1181, 1182), (1226, 1225, 1182, 1183), (1227, 1226, 1183, 1184), (1228, 1227, 1184, 1185), (1229, 1228, 1185, 1186), (1230, 1229, 1186, 1187), (1231, 1230, 1187, 1188), (1232, 1231, 1188, 1189), (1233, 1232, 1189, 1190), (1234, 1233, 1190, 1191), (1235, 1234, 1191, 1192), (1236, 1235, 1192, 1193), (1237, 1236, 1193, 1194), (1238, 1237, 1194, 1195), (1239, 1238, 1195, 1196), (1240, 1239, 1196, 1197), (1241, 1240, 1197, 1198), (1242, 1241, 1198, 1199), (1243, 1242, 1199, 1200), (1244, 1243, 1200, 1201), (1245, 1244, 1201, 1202), (1246, 1245, 1202, 1203), (1248, 1247, 1204, 1205), (1249, 1248, 1205, 1206), (1250, 1249, 1206, 1207), (1251, 1250, 1207, 1208), (1252, 1251, 1208, 1209), (1253, 1252, 1209, 1210), (1254, 1253, 1210, 1211), (1255, 1254, 1211, 1212), (1256, 1255, 1212, 1213), (1257, 1256, 1213, 1214), (1258, 1257, 1214, 1215), (1259, 1258, 1215, 1216), (1260, 1259, 1216, 1217), (1261, 1260, 1217, 1218), (1262, 1261, 1218, 1219), (1263, 1262, 1219, 1220), (1264, 1263, 1220, 1221), (1265, 1264, 1221, 1222), (1266, 1265, 1222, 1223), (1267, 1266, 1223, 1224), (1268, 1267, 1224, 1225), (1269, 1268, 1225, 1226), (1270, 1269, 1226, 1227), (1271, 1270, 1227, 1228), (1272, 1271, 1228, 1229), (1273, 1272, 1229, 1230), (1274, 1273, 1230, 1231), (1275, 1274, 1231, 1232), (1276, 1275, 1232, 1233), (1277, 1276, 1233, 1234), (1278, 1277, 1234, 1235), (1279, 1278, 1235, 1236), (1280, 1279, 1236, 1237), (1281, 1280, 1237, 1238), (1282, 1281, 1238, 1239), (1283, 1282, 1239, 1240), (1284, 1283, 1240, 1241), (1285, 1284, 1241, 1242), (1286, 1285, 1242, 1243), (1287, 1286, 1243, 1244), (1288, 1287, 1244, 1245), (1289, 1288, 1245, 1246), (1291, 1290, 1247, 1248), (1292, 1291, 1248, 1249), (1293, 1292, 1249, 1250), (1294, 1293, 1250, 1251), (1295, 1294, 1251, 1252), (1296, 1295, 1252, 1253), (1297, 1296, 1253, 1254), (1298, 1297, 1254, 1255), (1299, 1298, 1255, 1256), (1300, 1299, 1256, 1257), (1301, 1300, 1257, 1258), (1302, 1301, 1258, 1259), (1303, 1302, 1259, 1260), (1304, 1303, 1260, 1261), (1305, 1304, 1261, 1262), (1306, 1305, 1262, 1263), (1307, 1306, 1263, 1264), (1308, 1307, 1264, 1265), (1309, 1308, 1265, 1266), (1310, 1309, 1266, 1267), (1311, 1310, 1267, 1268), (1312, 1311, 1268, 1269), (1313, 1312, 1269, 1270), (1314, 1313, 1270, 1271), (1315, 1314, 1271, 1272), (1316, 1315, 1272, 1273), (1317, 1316, 1273, 1274), (1318, 1317, 1274, 1275), (1319, 1318, 1275, 1276), (1320, 1319, 1276, 1277), (1321, 1320, 1277, 1278), (1322, 1321, 1278, 1279), (1323, 1322, 1279, 1280), (1324, 1323, 1280, 1281), (1325, 1324, 1281, 1282), (1326, 1325, 1282, 1283), (1327, 1326, 1283, 1284), (1328, 1327, 1284, 1285), (1329, 1328, 1285, 1286), (1330, 1329, 1286, 1287), (1331, 1330, 1287, 1288), (1332, 1331, 1288, 1289), (1334, 1333, 1290, 1291), (1335, 1334, 1291, 1292), (1336, 1335, 1292, 1293), (1337, 1336, 1293, 1294), (1338, 1337, 1294, 1295), (1339, 1338, 1295, 1296), (1340, 1339, 1296, 1297), (1341, 1340, 1297, 1298), (1342, 1341, 1298, 1299), (1343, 1342, 1299, 1300), (1344, 1343, 1300, 1301), (1345, 1344, 1301, 1302), (1346, 1345, 1302, 1303), (1347, 1346, 1303, 1304), (1348, 1347, 1304, 1305), (1349, 1348, 1305, 1306), (1350, 1349, 1306, 1307), (1351, 1350, 1307, 1308), (1352, 1351, 1308, 1309), (1353, 1352, 1309, 1310), (1354, 1353, 1310, 1311), (1355, 1354, 1311, 1312), (1356, 1355, 1312, 1313), (1357, 1356, 1313, 1314), (1358, 1357, 1314, 1315), (1359, 1358, 1315, 1316), (1360, 1359, 1316, 1317), (1361, 1360, 1317, 1318), (1362, 1361, 1318, 1319), (1363, 1362, 1319, 1320), (1364, 1363, 1320, 1321), (1365, 1364, 1321, 1322), (1366, 1365, 1322, 1323), (1367, 1366, 1323, 1324), (1368, 1367, 1324, 1325), (1369, 1368, 1325, 1326), (1370, 1369, 1326, 1327), (1371, 1370, 1327, 1328), (1372, 1371, 1328, 1329), (1373, 1372, 1329, 1330), (1374, 1373, 1330, 1331), (1375, 1374, 1331, 1332), (1377, 1376, 1333, 1334), (1378, 1377, 1334, 1335), (1379, 1378, 1335, 1336), (1380, 1379, 1336, 1337), (1381, 1380, 1337, 1338), (1382, 1381, 1338, 1339), (1383, 1382, 1339, 1340), (1384, 1383, 1340, 1341), (1385, 1384, 1341, 1342), (1386, 1385, 1342, 1343), (1387, 1386, 1343, 1344), (1388, 1387, 1344, 1345), (1389, 1388, 1345, 1346), (1390, 1389, 1346, 1347), (1391, 1390, 1347, 1348), (1392, 1391, 1348, 1349), (1393, 1392, 1349, 1350), (1394, 1393, 1350, 1351), (1395, 1394, 1351, 1352), (1396, 1395, 1352, 1353), (1397, 1396, 1353, 1354), (1398, 1397, 1354, 1355), (1399, 1398, 1355, 1356), (1400, 1399, 1356, 1357), (1401, 1400, 1357, 1358), (1402, 1401, 1358, 1359), (1403, 1402, 1359, 1360), (1404, 1403, 1360, 1361), (1405, 1404, 1361, 1362), (1406, 1405, 1362, 1363), (1407, 1406, 1363, 1364), (1408, 1407, 1364, 1365), (1409, 1408, 1365, 1366), (1410, 1409, 1366, 1367), (1411, 1410, 1367, 1368), (1412, 1411, 1368, 1369), (1413, 1412, 1369, 1370), (1414, 1413, 1370, 1371), (1415, 1414, 1371, 1372), (1416, 1415, 1372, 1373), (1417, 1416, 1373, 1374), (1418, 1417, 1374, 1375)])
me_xyz_function.use_remesh_preserve_volume = False
me_xyz_function.use_remesh_preserve_attributes = False
me_xyz_function.use_mirror_vertex_groups = False
me_xyz_function.update()

# ---- curves / text
txt_texto = bpy.data.curves.new('Texto', 'FONT')
txt_texto.dimensions = '2D'
txt_texto.body = 'r(u,v)=<2*cos(u),sen(u)cos(v),sen(u)sen(v)>'
txt_texto.materials.append(mat_material)
txt_texto.use_path_clamp = True
txt_texto.bevel_resolution = 1
txt_texto.bevel_depth = 0.027
txt_texto.align_x = 'CENTER'

# ---- objects
ob_texto = bpy.data.objects.new('Texto', txt_texto)
ob_xyz_function = bpy.data.objects.new('XYZ Function', me_xyz_function)
ob_lamp = bpy.data.objects.new('Lamp', light_lamp)
ob_camera = bpy.data.objects.new('Camera', cam_camera)

# ---- transforms, parenting, visibility, modifiers, constraints
ob_texto.location = (0.0, 0.0, 1.379)
ob_texto.rotation_euler = (1.571, 7.55e-08, 1.571)
ob_texto.scale = (0.2863, 0.2863, 0.2863)
ob_texto.lineart.crease_threshold = 0.0
ob_xyz_function.location = (0.0, 0.0, 0.0)
ob_xyz_function.lineart.crease_threshold = 0.0
ob_lamp.location = (4.076, 1.005, 5.904)
ob_lamp.rotation_euler = (0.6503, 0.05522, 1.866)
ob_lamp.lock_rotations_4d = False
ob_lamp.empty_display_type = 'ARROWS'
ob_lamp.color = (0.0, 0.0, 0.0, 0.0)
ob_lamp.lineart.crease_threshold = 0.0
ob_camera.location = (7.481, -4.851, 3.95)
ob_camera.rotation_euler = (1.109, 0.01082, 0.8149)
ob_camera.lock_rotations_4d = False
ob_camera.empty_display_type = 'ARROWS'
ob_camera.color = (0.0, 0.0, 0.0, 0.0)
ob_camera.display_type = 'WIRE'
ob_camera.lineart.crease_threshold = 0.0

# ---- collection membership
col_collection_1.objects.link(ob_texto)
col_collection_1.objects.link(ob_xyz_function)
col_collection_1.objects.link(ob_lamp)
col_collection_1.objects.link(ob_camera)

# ---- scene / render settings (as saved in the file)
scene.camera = ob_camera
scene.frame_start = 1; scene.frame_end = 250; scene.frame_set(0)
scene.render.engine = 'BLENDER_EEVEE_NEXT'
scene.render.resolution_percentage = 50
scene.render.dither_intensity = 0.0
scene.cycles.use_denoising = False
scene.cycles.samples = 128
scene.cycles.sampling_pattern = 'TABULATED_SOBOL'
scene.cycles.light_sampling_threshold = 0.0
scene.cycles.use_adaptive_sampling = False
scene.cycles.use_light_tree = False
scene.cycles.blur_glossy = 0.0
scene.cycles.sample_clamp_indirect = 0.0
scene.view_settings.view_transform = 'Standard'
bpy.context.view_layer.update()
